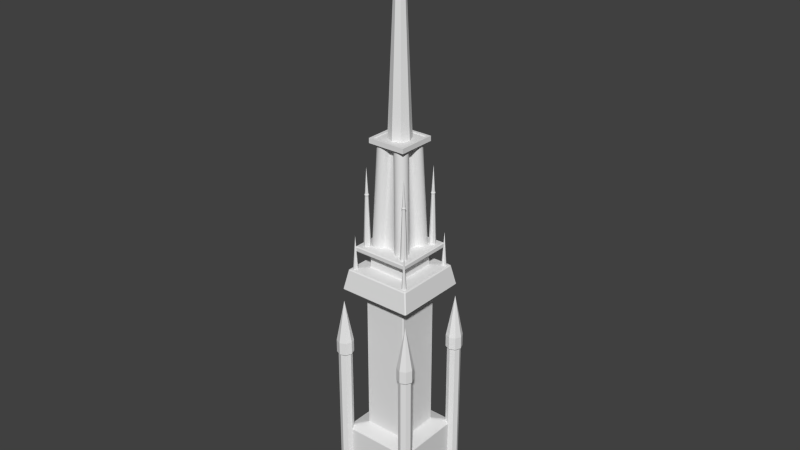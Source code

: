 # Source: gothicPillar.blend  (saved by Blender 2.74.0; exported with 4.5.12 LTS)
import bpy
from mathutils import Matrix  # noqa: F401  (used for matrix-valued properties, if any)

bpy.ops.wm.read_factory_settings(use_empty=True)
scene = bpy.context.scene
scene.name = 'Scene'

# ---- collections
col_collection_1 = bpy.data.collections.new('Collection 1'); scene.collection.children.link(col_collection_1)

# ---- materials (node trees are filled in below, after node groups)
mat_gothicpillar = bpy.data.materials.new('gothicpillar')
mat_gothicpillar.alpha_threshold = 0.0
mat_gothicpillar.use_transparent_shadow = False
mat_gothicpillar.roughness = 0.5
mat_gothicpillar.line_color = (0.0, 0.0, 0.0, 1.0)

# ---- material node trees

# ---- world
world_world = bpy.data.worlds.new('World'); scene.world = world_world
world_world.color = (0.05088, 0.05088, 0.05088)
world_world.use_sun_shadow = False
world_world.sun_shadow_jitter_overblur = 0.0
world_world.cycles.sampling_method = 'MANUAL'
world_world.cycles.sample_map_resolution = 256

# ---- meshes
me_cylinder_004 = bpy.data.meshes.new('Cylinder.004')
me_cylinder_004.from_pydata([(-5.515, -4.515, 0.0), (-5.515, -4.515, 25.24), (-4.808, -4.808, 0.0), (-4.808, -4.808, 25.24), (-4.515, -5.515, 0.0), (-4.515, -5.515, 25.24), (-4.808, -6.223, 0.0), (-4.808, -6.223, 25.24), (-5.515, -6.515, 0.0), (-5.515, -6.515, 25.24), (-6.223, -6.223, 0.0), (-6.223, -6.223, 25.24), (-6.515, -5.515, 0.0), (-6.515, -5.515, 25.24), (-6.223, -4.808, 0.0), (-6.223, -4.808, 25.24), (-4.651, -4.651, 25.47), (-5.515, -4.293, 25.47), (-4.293, -5.515, 25.47), (-4.651, -6.38, 25.47), (-5.515, -6.738, 25.47), (-6.38, -6.38, 25.47), (-6.738, -5.515, 25.47), (-6.38, -4.651, 25.47), (-4.651, -4.651, 27.38), (-5.515, -4.293, 27.38), (-4.293, -5.515, 27.38), (-4.651, -6.38, 27.38), (-5.515, -6.738, 27.38), (-6.38, -6.38, 27.38), (-6.738, -5.515, 27.38), (-6.38, -4.651, 27.38), (-5.515, -5.515, 33.78), (5.515, -4.515, 0.0), (5.515, -4.515, 25.24), (4.808, -4.808, 0.0), (4.808, -4.808, 25.24), (4.515, -5.515, 0.0), (4.515, -5.515, 25.24), (4.808, -6.223, 0.0), (4.808, -6.223, 25.24), (5.515, -6.515, 0.0), (5.515, -6.515, 25.24), (6.223, -6.223, 0.0), (6.223, -6.223, 25.24), (6.515, -5.515, 0.0), (6.515, -5.515, 25.24), (6.223, -4.808, 0.0), (6.223, -4.808, 25.24), (4.651, -4.651, 25.47), (5.515, -4.293, 25.47), (4.293, -5.515, 25.47), (4.651, -6.38, 25.47), (5.515, -6.738, 25.47), (6.38, -6.38, 25.47), (6.738, -5.515, 25.47), (6.38, -4.651, 25.47), (4.651, -4.651, 27.38), (5.515, -4.293, 27.38), (4.293, -5.515, 27.38), (4.651, -6.38, 27.38), (5.515, -6.738, 27.38), (6.38, -6.38, 27.38), (6.738, -5.515, 27.38), (6.38, -4.651, 27.38), (5.515, -5.515, 33.78), (-5.515, 4.515, 0.0), (-5.515, 4.515, 25.24), (-4.808, 4.808, 0.0), (-4.808, 4.808, 25.24), (-4.515, 5.515, 0.0), (-4.515, 5.515, 25.24), (-4.808, 6.223, 0.0), (-4.808, 6.223, 25.24), (-5.515, 6.515, 0.0), (-5.515, 6.515, 25.24), (-6.223, 6.223, 0.0), (-6.223, 6.223, 25.24), (-6.515, 5.515, 0.0), (-6.515, 5.515, 25.24), (-6.223, 4.808, 0.0), (-6.223, 4.808, 25.24), (-4.651, 4.651, 25.47), (-5.515, 4.293, 25.47), (-4.293, 5.515, 25.47), (-4.651, 6.38, 25.47), (-5.515, 6.738, 25.47), (-6.38, 6.38, 25.47), (-6.738, 5.515, 25.47), (-6.38, 4.651, 25.47), (-4.651, 4.651, 27.38), (-5.515, 4.293, 27.38), (-4.293, 5.515, 27.38), (-4.651, 6.38, 27.38), (-5.515, 6.738, 27.38), (-6.38, 6.38, 27.38), (-6.738, 5.515, 27.38), (-6.38, 4.651, 27.38), (-5.515, 5.515, 33.78), (5.515, 4.515, 0.0), (5.515, 4.515, 25.24), (4.808, 4.808, 0.0), (4.808, 4.808, 25.24), (4.515, 5.515, 0.0), (4.515, 5.515, 25.24), (4.808, 6.223, 0.0), (4.808, 6.223, 25.24), (5.515, 6.515, 0.0), (5.515, 6.515, 25.24), (6.223, 6.223, 0.0), (6.223, 6.223, 25.24), (6.515, 5.515, 0.0), (6.515, 5.515, 25.24), (6.223, 4.808, 0.0), (6.223, 4.808, 25.24), (4.651, 4.651, 25.47), (5.515, 4.293, 25.47), (4.293, 5.515, 25.47), (4.651, 6.38, 25.47), (5.515, 6.738, 25.47), (6.38, 6.38, 25.47), (6.738, 5.515, 25.47), (6.38, 4.651, 25.47), (4.651, 4.651, 27.38), (5.515, 4.293, 27.38), (4.293, 5.515, 27.38), (4.651, 6.38, 27.38), (5.515, 6.738, 27.38), (6.38, 6.38, 27.38), (6.738, 5.515, 27.38), (6.38, 4.651, 27.38), (5.515, 5.515, 33.78), (4.295, -3.93, 38.07), (4.582, -4.049, 38.07), (4.702, -4.337, 38.07), (4.582, -4.624, 38.07), (4.295, -4.744, 38.07), (4.007, -4.624, 38.07), (3.888, -4.337, 38.07), (4.007, -4.049, 38.07), (4.295, -4.337, 43.91), (-4.295, -3.93, 38.07), (-4.582, -4.049, 38.07), (-4.702, -4.337, 38.07), (-4.582, -4.624, 38.07), (-4.295, -4.744, 38.07), (-4.007, -4.624, 38.07), (-3.888, -4.337, 38.07), (-4.007, -4.049, 38.07), (-4.295, -4.337, 43.91), (4.295, 3.93, 38.07), (4.582, 4.049, 38.07), (4.702, 4.337, 38.07), (4.582, 4.624, 38.07), (4.295, 4.744, 38.07), (4.007, 4.624, 38.07), (3.888, 4.337, 38.07), (4.007, 4.049, 38.07), (4.295, 4.337, 43.91), (-4.295, 3.93, 38.07), (-4.582, 4.049, 38.07), (-4.702, 4.337, 38.07), (-4.582, 4.624, 38.07), (-4.295, 4.744, 38.07), (-4.007, 4.624, 38.07), (-3.888, 4.337, 38.07), (-4.007, 4.049, 38.07), (-4.295, 4.337, 43.91), (3.202, -2.567, 41.95), (3.202, -2.842, 49.82), (3.571, -2.72, 41.95), (3.377, -2.914, 49.82), (3.724, -3.09, 41.95), (3.45, -3.09, 49.82), (3.571, -3.459, 41.95), (3.377, -3.265, 49.82), (3.202, -3.612, 41.95), (3.202, -3.338, 49.82), (2.832, -3.459, 41.95), (3.026, -3.265, 49.82), (2.679, -3.09, 41.95), (2.954, -3.09, 49.82), (2.832, -2.72, 41.95), (3.026, -2.914, 49.82), (3.431, -2.86, 49.99), (3.202, -2.765, 49.99), (3.527, -3.09, 49.99), (3.431, -3.32, 49.99), (3.202, -3.415, 49.99), (2.972, -3.32, 49.99), (2.877, -3.09, 49.99), (2.972, -2.86, 49.99), (3.369, -2.922, 50.19), (3.202, -2.853, 50.19), (3.439, -3.09, 50.19), (3.369, -3.257, 50.19), (3.202, -3.327, 50.19), (3.034, -3.257, 50.19), (2.965, -3.09, 50.19), (3.034, -2.922, 50.19), (3.202, -3.09, 54.03), (-3.202, -2.567, 41.95), (-3.202, -2.842, 49.82), (-3.571, -2.72, 41.95), (-3.377, -2.914, 49.82), (-3.724, -3.09, 41.95), (-3.45, -3.09, 49.82), (-3.571, -3.459, 41.95), (-3.377, -3.265, 49.82), (-3.202, -3.612, 41.95), (-3.202, -3.338, 49.82), (-2.832, -3.459, 41.95), (-3.026, -3.265, 49.82), (-2.679, -3.09, 41.95), (-2.954, -3.09, 49.82), (-2.832, -2.72, 41.95), (-3.026, -2.914, 49.82), (-3.431, -2.86, 49.99), (-3.202, -2.765, 49.99), (-3.527, -3.09, 49.99), (-3.431, -3.32, 49.99), (-3.202, -3.415, 49.99), (-2.972, -3.32, 49.99), (-2.877, -3.09, 49.99), (-2.972, -2.86, 49.99), (-3.369, -2.922, 50.19), (-3.202, -2.853, 50.19), (-3.439, -3.09, 50.19), (-3.369, -3.257, 50.19), (-3.202, -3.327, 50.19), (-3.034, -3.257, 50.19), (-2.965, -3.09, 50.19), (-3.034, -2.922, 50.19), (-3.202, -3.09, 54.03), (3.202, 2.567, 41.95), (3.202, 2.842, 49.82), (3.571, 2.72, 41.95), (3.377, 2.914, 49.82), (3.724, 3.09, 41.95), (3.45, 3.09, 49.82), (3.571, 3.459, 41.95), (3.377, 3.265, 49.82), (3.202, 3.612, 41.95), (3.202, 3.338, 49.82), (2.832, 3.459, 41.95), (3.026, 3.265, 49.82), (2.679, 3.09, 41.95), (2.954, 3.09, 49.82), (2.832, 2.72, 41.95), (3.026, 2.914, 49.82), (3.431, 2.86, 49.99), (3.202, 2.765, 49.99), (3.527, 3.09, 49.99), (3.431, 3.32, 49.99), (3.202, 3.415, 49.99), (2.972, 3.32, 49.99), (2.877, 3.09, 49.99), (2.972, 2.86, 49.99), (3.369, 2.922, 50.19), (3.202, 2.853, 50.19), (3.439, 3.09, 50.19), (3.369, 3.257, 50.19), (3.202, 3.327, 50.19), (3.034, 3.257, 50.19), (2.965, 3.09, 50.19), (3.034, 2.922, 50.19), (3.202, 3.09, 54.03), (-3.202, 2.567, 41.95), (-3.202, 2.842, 49.82), (-3.571, 2.72, 41.95), (-3.377, 2.914, 49.82), (-3.724, 3.09, 41.95), (-3.45, 3.09, 49.82), (-3.571, 3.459, 41.95), (-3.377, 3.265, 49.82), (-3.202, 3.612, 41.95), (-3.202, 3.338, 49.82), (-2.832, 3.459, 41.95), (-3.026, 3.265, 49.82), (-2.679, 3.09, 41.95), (-2.954, 3.09, 49.82), (-2.832, 2.72, 41.95), (-3.026, 2.914, 49.82), (-3.431, 2.86, 49.99), (-3.202, 2.765, 49.99), (-3.527, 3.09, 49.99), (-3.431, 3.32, 49.99), (-3.202, 3.415, 49.99), (-2.972, 3.32, 49.99), (-2.877, 3.09, 49.99), (-2.972, 2.86, 49.99), (-3.369, 2.922, 50.19), (-3.202, 2.853, 50.19), (-3.439, 3.09, 50.19), (-3.369, 3.257, 50.19), (-3.202, 3.327, 50.19), (-3.034, 3.257, 50.19), (-2.965, 3.09, 50.19), (-3.034, 2.922, 50.19), (-3.202, 3.09, 54.03), (7.88e-08, 1.67, 57.8), (6.122e-07, 0.7922, 79.14), (1.181, 1.181, 57.8), (0.5602, 0.5602, 79.14), (1.67, -7.226e-08, 57.8), (0.7922, -2.735e-08, 79.14), (1.181, -1.181, 57.8), (0.5602, -0.5602, 79.14), (-6.718e-08, -1.67, 57.8), (5.429e-07, -0.7922, 79.14), (-1.181, -1.181, 57.8), (-0.5602, -0.5602, 79.14), (-1.67, 2.065e-08, 57.8), (-0.7922, 1.672e-08, 79.14), (-1.181, 1.181, 57.8), (-0.5602, 0.5602, 79.14), (0.7345, 0.7345, 79.62), (6.233e-07, 1.039, 79.62), (1.039, -3.996e-08, 79.62), (0.7345, -0.7345, 79.62), (5.325e-07, -1.039, 79.62), (-0.7345, -0.7345, 79.62), (-1.039, 1.782e-08, 79.62), (-0.7345, 0.7345, 79.62), (0.5356, 0.5356, 80.14), (4.291e-07, 0.7574, 80.14), (0.7574, -2.557e-08, 80.14), (0.5356, -0.5356, 80.14), (3.628e-07, -0.7574, 80.14), (-0.5356, -0.5356, 80.14), (-0.7574, 1.657e-08, 80.14), (-0.5356, 0.5356, 80.14), (3.774e-07, 7.351e-10, 90.57), (-4.003, -4.191, 41.5), (-4.184, -4.32, 41.68), (-4.32, -4.184, 41.68), (-4.191, -4.003, 41.5), (-4.32, -4.184, 42.2), (-4.184, -4.32, 42.2), (-4.184, -4.184, 42.33), (-4.32, 4.184, 41.68), (-4.184, 4.32, 41.68), (-4.003, 4.191, 41.5), (-4.191, 4.003, 41.5), (-4.32, 4.184, 42.2), (-4.184, 4.184, 42.33), (-4.184, 4.32, 42.2), (4.32, -4.184, 41.68), (4.184, -4.32, 41.68), (4.003, -4.191, 41.5), (4.191, -4.003, 41.5), (4.32, -4.184, 42.2), (4.184, -4.184, 42.33), (4.184, -4.32, 42.2), (4.184, 4.32, 41.68), (4.32, 4.184, 41.68), (4.191, 4.003, 41.5), (4.003, 4.191, 41.5), (4.184, 4.32, 42.2), (4.184, 4.184, 42.33), (4.32, 4.184, 42.2), (-2.77, 2.906, 40.93), (-2.906, 2.77, 40.93), (-3.035, 2.848, 41.11), (-2.848, 3.035, 41.11), (-3.035, -2.848, 41.11), (-2.906, -2.77, 40.93), (-2.77, -2.906, 40.93), (-2.848, -3.035, 41.11), (2.906, 2.77, 40.93), (2.77, 2.906, 40.93), (2.848, 3.035, 41.11), (3.035, 2.848, 41.11), (2.77, -2.906, 40.93), (2.906, -2.77, 40.93), (3.035, -2.848, 41.11), (2.848, -3.035, 41.11), (-2.85, 3.041, 38.99), (-3.041, 2.85, 38.99), (-2.906, 2.77, 39.14), (-2.77, 2.906, 39.14), (-2.906, -2.77, 39.14), (-3.041, -2.85, 38.99), (-2.85, -3.041, 38.99), (-2.77, -2.906, 39.14), (3.041, 2.85, 38.99), (2.85, 3.041, 38.99), (2.77, 2.906, 39.14), (2.906, 2.77, 39.14), (2.85, -3.041, 38.99), (3.041, -2.85, 38.99), (2.906, -2.77, 39.14), (2.77, -2.906, 39.14), (-4.916, 5.055, 38.67), (-5.055, 4.916, 38.67), (-4.894, 4.702, 38.81), (-4.702, 4.894, 38.81), (-4.894, -4.702, 38.81), (-5.055, -4.916, 38.67), (-4.916, -5.055, 38.67), (-4.702, -4.894, 38.81), (5.055, 4.916, 38.67), (4.916, 5.055, 38.67), (4.702, 4.894, 38.81), (4.894, 4.702, 38.81), (4.916, -5.055, 38.67), (5.055, -4.916, 38.67), (4.894, -4.702, 38.81), (4.702, -4.894, 38.81), (-5.312, 5.502, 35.61), (-5.502, 5.312, 35.61), (-5.61, 5.472, 35.77), (-5.472, 5.61, 35.77), (-5.61, -5.472, 35.77), (-5.502, -5.312, 35.61), (-5.312, -5.502, 35.61), (-5.472, -5.61, 35.77), (5.502, 5.312, 35.61), (5.312, 5.502, 35.61), (5.472, 5.61, 35.77), (5.61, 5.472, 35.77), (5.312, -5.502, 35.61), (5.502, -5.312, 35.61), (5.61, -5.472, 35.77), (5.472, -5.61, 35.77), (-3.166, 3.302, 35.04), (-3.302, 3.166, 35.04), (-3.436, 3.245, 35.21), (-3.245, 3.436, 35.21), (-3.436, -3.245, 35.21), (-3.302, -3.166, 35.04), (-3.166, -3.302, 35.04), (-3.245, -3.436, 35.21), (3.302, 3.166, 35.04), (3.166, 3.302, 35.04), (3.245, 3.436, 35.21), (3.436, 3.245, 35.21), (3.166, -3.302, 35.04), (3.302, -3.166, 35.04), (3.436, -3.245, 35.21), (3.245, -3.436, 35.21), (3.432, -3.244, 12.82), (3.302, -3.166, 13.0), (3.166, -3.302, 13.0), (3.244, -3.432, 12.82), (3.244, 3.432, 12.82), (3.166, 3.302, 13.0), (3.302, 3.166, 13.0), (3.432, 3.244, 12.82), (-3.166, -3.302, 13.0), (-3.302, -3.166, 13.0), (-3.432, -3.244, 12.82), (-3.244, -3.432, 12.82), (-3.432, 3.244, 12.82), (-3.302, 3.166, 13.0), (-3.166, 3.302, 13.0), (-3.244, 3.432, 12.82), (5.197, -5.385, 12.24), (5.379, -5.515, 12.07), (5.515, -5.379, 12.07), (5.385, -5.197, 12.24), (5.385, 5.197, 12.24), (5.515, 5.379, 12.07), (5.379, 5.515, 12.07), (5.197, 5.385, 12.24), (-5.515, -5.379, 12.07), (-5.379, -5.515, 12.07), (-5.197, -5.385, 12.24), (-5.385, -5.197, 12.24), (-5.197, 5.385, 12.24), (-5.379, 5.515, 12.07), (-5.515, 5.379, 12.07), (-5.385, 5.197, 12.24), (5.515, -5.379, 0.136), (5.379, -5.515, 0.136), (5.379, -5.379, 0.0), (5.379, 5.515, 0.136), (5.515, 5.379, 0.136), (5.379, 5.379, 0.0), (-5.379, -5.379, 0.0), (-5.379, -5.515, 0.136), (-5.515, -5.379, 0.136), (-5.515, 5.379, 0.136), (-5.379, 5.515, 0.136), (-5.379, 5.379, 0.0), (-2.865, -2.865, 57.44), (-2.865, -2.865, 58.16), (-2.865, 2.865, 57.44), (-2.865, 2.865, 58.16), (2.865, -2.865, 57.44), (2.865, -2.865, 58.16), (2.865, 2.865, 57.44), (2.865, 2.865, 58.16), (2.447, 2.447, 58.16), (2.447, -2.447, 58.16), (-2.447, 2.447, 58.16), (-2.447, -2.447, 58.16), (-2.447, -2.447, 58.02), (-2.447, 2.447, 58.02), (2.447, -2.447, 58.02), (2.447, 2.447, 58.02), (2.0, -1.0, 41.99), (1.399, -0.4596, 57.66), (2.383, -1.076, 41.99), (1.782, -0.5358, 57.66), (2.707, -1.293, 41.99), (2.107, -0.7525, 57.66), (2.924, -1.617, 41.99), (2.323, -1.077, 57.66), (3.0, -2.0, 41.99), (2.399, -1.46, 57.66), (2.924, -2.383, 41.99), (2.323, -1.842, 57.66), (2.707, -2.707, 41.99), (2.107, -2.167, 57.66), (2.383, -2.924, 41.99), (1.782, -2.384, 57.66), (2.0, -3.0, 41.99), (1.399, -2.46, 57.66), (1.617, -2.924, 41.99), (1.017, -2.384, 57.66), (1.293, -2.707, 41.99), (0.6923, -2.167, 57.66), (1.076, -2.383, 41.99), (0.4756, -1.842, 57.66), (1.0, -2.0, 41.99), (0.3995, -1.46, 57.66), (-2.0, -1.0, 41.99), (-1.399, -0.4596, 57.66), (-2.383, -1.076, 41.99), (-1.782, -0.5358, 57.66), (-2.707, -1.293, 41.99), (-2.107, -0.7525, 57.66), (-2.924, -1.617, 41.99), (-2.323, -1.077, 57.66), (-3.0, -2.0, 41.99), (-2.399, -1.46, 57.66), (-2.924, -2.383, 41.99), (-2.323, -1.842, 57.66), (-2.707, -2.707, 41.99), (-2.107, -2.167, 57.66), (-2.383, -2.924, 41.99), (-1.782, -2.384, 57.66), (-2.0, -3.0, 41.99), (-1.399, -2.46, 57.66), (-1.617, -2.924, 41.99), (-1.017, -2.384, 57.66), (-1.293, -2.707, 41.99), (-0.6923, -2.167, 57.66), (-1.076, -2.383, 41.99), (-0.4756, -1.842, 57.66), (-1.0, -2.0, 41.99), (-0.3995, -1.46, 57.66), (0.0, -2.0, 41.99), (0.0, -1.46, 57.66), (2.0, 1.0, 41.99), (1.399, 0.4596, 57.66), (2.383, 1.076, 41.99), (1.782, 0.5358, 57.66), (2.707, 1.293, 41.99), (2.107, 0.7525, 57.66), (2.924, 1.617, 41.99), (2.323, 1.077, 57.66), (3.0, 2.0, 41.99), (2.399, 1.46, 57.66), (2.924, 2.383, 41.99), (2.323, 1.842, 57.66), (2.707, 2.707, 41.99), (2.107, 2.167, 57.66), (2.383, 2.924, 41.99), (1.782, 2.384, 57.66), (2.0, 3.0, 41.99), (1.399, 2.46, 57.66), (1.617, 2.924, 41.99), (1.017, 2.384, 57.66), (1.293, 2.707, 41.99), (0.6923, 2.167, 57.66), (1.076, 2.383, 41.99), (0.4756, 1.842, 57.66), (1.0, 2.0, 41.99), (0.3995, 1.46, 57.66), (2.0, 0.0, 41.99), (1.399, 0.0, 57.66), (-2.0, 1.0, 41.99), (-1.399, 0.4596, 57.66), (-2.383, 1.076, 41.99), (-1.782, 0.5358, 57.66), (-2.707, 1.293, 41.99), (-2.107, 0.7525, 57.66), (-2.924, 1.617, 41.99), (-2.323, 1.077, 57.66), (-3.0, 2.0, 41.99), (-2.399, 1.46, 57.66), (-2.924, 2.383, 41.99), (-2.323, 1.842, 57.66), (-2.707, 2.707, 41.99), (-2.107, 2.167, 57.66), (-2.383, 2.924, 41.99), (-1.782, 2.384, 57.66), (-2.0, 3.0, 41.99), (-1.399, 2.46, 57.66), (-1.617, 2.924, 41.99), (-1.017, 2.384, 57.66), (-1.293, 2.707, 41.99), (-0.6923, 2.167, 57.66), (-1.076, 2.383, 41.99), (-0.4756, 1.842, 57.66), (-1.0, 2.0, 41.99), (-0.3995, 1.46, 57.66), (0.0, 2.0, 41.99), (0.0, 1.46, 57.66), (-2.0, 0.0, 41.99), (-1.399, 0.0, 57.66)], [], [(0, 1, 3, 2), (2, 3, 5, 4), (4, 5, 7, 6), (6, 7, 9, 8), (8, 9, 11, 10), (10, 11, 13, 12), (1, 15, 23, 17), (14, 15, 1, 0), (12, 13, 15, 14), (0, 2, 4, 6, 8, 10, 12, 14), (17, 23, 31, 25), (15, 13, 22, 23), (13, 11, 21, 22), (11, 9, 20, 21), (9, 7, 19, 20), (7, 5, 18, 19), (5, 3, 16, 18), (3, 1, 17, 16), (23, 22, 30, 31), (22, 21, 29, 30), (21, 20, 28, 29), (20, 19, 27, 28), (19, 18, 26, 27), (18, 16, 24, 26), (16, 17, 25, 24), (25, 31, 32), (31, 30, 32), (30, 29, 32), (29, 28, 32), (28, 27, 32), (27, 26, 32), (26, 24, 32), (24, 25, 32), (33, 35, 36, 34), (35, 37, 38, 36), (37, 39, 40, 38), (39, 41, 42, 40), (41, 43, 44, 42), (43, 45, 46, 44), (34, 50, 56, 48), (47, 33, 34, 48), (45, 47, 48, 46), (33, 47, 45, 43, 41, 39, 37, 35), (50, 58, 64, 56), (48, 56, 55, 46), (46, 55, 54, 44), (44, 54, 53, 42), (42, 53, 52, 40), (40, 52, 51, 38), (38, 51, 49, 36), (36, 49, 50, 34), (56, 64, 63, 55), (55, 63, 62, 54), (54, 62, 61, 53), (53, 61, 60, 52), (52, 60, 59, 51), (51, 59, 57, 49), (49, 57, 58, 50), (58, 65, 64), (64, 65, 63), (63, 65, 62), (62, 65, 61), (61, 65, 60), (60, 65, 59), (59, 65, 57), (57, 65, 58), (66, 68, 69, 67), (68, 70, 71, 69), (70, 72, 73, 71), (72, 74, 75, 73), (74, 76, 77, 75), (76, 78, 79, 77), (67, 83, 89, 81), (80, 66, 67, 81), (78, 80, 81, 79), (66, 80, 78, 76, 74, 72, 70, 68), (83, 91, 97, 89), (81, 89, 88, 79), (79, 88, 87, 77), (77, 87, 86, 75), (75, 86, 85, 73), (73, 85, 84, 71), (71, 84, 82, 69), (69, 82, 83, 67), (89, 97, 96, 88), (88, 96, 95, 87), (87, 95, 94, 86), (86, 94, 93, 85), (85, 93, 92, 84), (84, 92, 90, 82), (82, 90, 91, 83), (91, 98, 97), (97, 98, 96), (96, 98, 95), (95, 98, 94), (94, 98, 93), (93, 98, 92), (92, 98, 90), (90, 98, 91), (99, 100, 102, 101), (101, 102, 104, 103), (103, 104, 106, 105), (105, 106, 108, 107), (107, 108, 110, 109), (109, 110, 112, 111), (100, 114, 122, 116), (113, 114, 100, 99), (111, 112, 114, 113), (99, 101, 103, 105, 107, 109, 111, 113), (116, 122, 130, 124), (114, 112, 121, 122), (112, 110, 120, 121), (110, 108, 119, 120), (108, 106, 118, 119), (106, 104, 117, 118), (104, 102, 115, 117), (102, 100, 116, 115), (122, 121, 129, 130), (121, 120, 128, 129), (120, 119, 127, 128), (119, 118, 126, 127), (118, 117, 125, 126), (117, 115, 123, 125), (115, 116, 124, 123), (124, 130, 131), (130, 129, 131), (129, 128, 131), (128, 127, 131), (127, 126, 131), (126, 125, 131), (125, 123, 131), (123, 124, 131), (132, 133, 134, 135, 136, 137, 138, 139), (132, 140, 133), (139, 140, 132), (138, 140, 139), (137, 140, 138), (136, 140, 137), (135, 140, 136), (134, 140, 135), (133, 140, 134), (141, 148, 147, 146, 145, 144, 143, 142), (141, 142, 149), (148, 141, 149), (147, 148, 149), (146, 147, 149), (145, 146, 149), (144, 145, 149), (143, 144, 149), (142, 143, 149), (150, 157, 156, 155, 154, 153, 152, 151), (150, 151, 158), (157, 150, 158), (156, 157, 158), (155, 156, 158), (154, 155, 158), (153, 154, 158), (152, 153, 158), (151, 152, 158), (159, 160, 161, 162, 163, 164, 165, 166), (159, 167, 160), (166, 167, 159), (165, 167, 166), (164, 167, 165), (163, 167, 164), (162, 167, 163), (161, 167, 162), (160, 167, 161), (168, 169, 171, 170), (170, 171, 173, 172), (172, 173, 175, 174), (174, 175, 177, 176), (176, 177, 179, 178), (178, 179, 181, 180), (169, 183, 191, 185), (182, 183, 169, 168), (180, 181, 183, 182), (168, 170, 172, 174, 176, 178, 180, 182), (185, 191, 199, 193), (183, 181, 190, 191), (181, 179, 189, 190), (179, 177, 188, 189), (177, 175, 187, 188), (175, 173, 186, 187), (173, 171, 184, 186), (171, 169, 185, 184), (191, 190, 198, 199), (190, 189, 197, 198), (189, 188, 196, 197), (188, 187, 195, 196), (187, 186, 194, 195), (186, 184, 192, 194), (184, 185, 193, 192), (193, 199, 200), (199, 198, 200), (198, 197, 200), (197, 196, 200), (196, 195, 200), (195, 194, 200), (194, 192, 200), (192, 193, 200), (201, 203, 204, 202), (203, 205, 206, 204), (205, 207, 208, 206), (207, 209, 210, 208), (209, 211, 212, 210), (211, 213, 214, 212), (202, 218, 224, 216), (215, 201, 202, 216), (213, 215, 216, 214), (201, 215, 213, 211, 209, 207, 205, 203), (218, 226, 232, 224), (216, 224, 223, 214), (214, 223, 222, 212), (212, 222, 221, 210), (210, 221, 220, 208), (208, 220, 219, 206), (206, 219, 217, 204), (204, 217, 218, 202), (224, 232, 231, 223), (223, 231, 230, 222), (222, 230, 229, 221), (221, 229, 228, 220), (220, 228, 227, 219), (219, 227, 225, 217), (217, 225, 226, 218), (226, 233, 232), (232, 233, 231), (231, 233, 230), (230, 233, 229), (229, 233, 228), (228, 233, 227), (227, 233, 225), (225, 233, 226), (234, 236, 237, 235), (236, 238, 239, 237), (238, 240, 241, 239), (240, 242, 243, 241), (242, 244, 245, 243), (244, 246, 247, 245), (235, 251, 257, 249), (248, 234, 235, 249), (246, 248, 249, 247), (234, 248, 246, 244, 242, 240, 238, 236), (251, 259, 265, 257), (249, 257, 256, 247), (247, 256, 255, 245), (245, 255, 254, 243), (243, 254, 253, 241), (241, 253, 252, 239), (239, 252, 250, 237), (237, 250, 251, 235), (257, 265, 264, 256), (256, 264, 263, 255), (255, 263, 262, 254), (254, 262, 261, 253), (253, 261, 260, 252), (252, 260, 258, 250), (250, 258, 259, 251), (259, 266, 265), (265, 266, 264), (264, 266, 263), (263, 266, 262), (262, 266, 261), (261, 266, 260), (260, 266, 258), (258, 266, 259), (267, 268, 270, 269), (269, 270, 272, 271), (271, 272, 274, 273), (273, 274, 276, 275), (275, 276, 278, 277), (277, 278, 280, 279), (268, 282, 290, 284), (281, 282, 268, 267), (279, 280, 282, 281), (267, 269, 271, 273, 275, 277, 279, 281), (284, 290, 298, 292), (282, 280, 289, 290), (280, 278, 288, 289), (278, 276, 287, 288), (276, 274, 286, 287), (274, 272, 285, 286), (272, 270, 283, 285), (270, 268, 284, 283), (290, 289, 297, 298), (289, 288, 296, 297), (288, 287, 295, 296), (287, 286, 294, 295), (286, 285, 293, 294), (285, 283, 291, 293), (283, 284, 292, 291), (292, 298, 299), (298, 297, 299), (297, 296, 299), (296, 295, 299), (295, 294, 299), (294, 293, 299), (293, 291, 299), (291, 292, 299), (300, 301, 303, 302), (302, 303, 305, 304), (304, 305, 307, 306), (306, 307, 309, 308), (308, 309, 311, 310), (310, 311, 313, 312), (301, 315, 323, 317), (314, 315, 301, 300), (312, 313, 315, 314), (300, 302, 304, 306, 308, 310, 312, 314), (317, 323, 331, 325), (315, 313, 322, 323), (313, 311, 321, 322), (311, 309, 320, 321), (309, 307, 319, 320), (307, 305, 318, 319), (305, 303, 316, 318), (303, 301, 317, 316), (323, 322, 330, 331), (322, 321, 329, 330), (321, 320, 328, 329), (320, 319, 327, 328), (319, 318, 326, 327), (318, 316, 324, 326), (316, 317, 325, 324), (325, 331, 332), (331, 330, 332), (330, 329, 332), (329, 328, 332), (328, 327, 332), (327, 326, 332), (326, 324, 332), (324, 325, 332), (336, 343, 363, 365), (342, 357, 371, 364), (356, 350, 375, 372), (349, 333, 368, 376), (352, 359, 345, 339), (346, 358, 354, 341), (369, 374, 391, 388), (361, 370, 387, 380), (360, 351, 347, 355), (353, 338, 334, 348), (385, 390, 407, 404), (377, 386, 403, 396), (366, 362, 379, 381), (373, 367, 384, 392), (401, 406, 423, 420), (393, 402, 419, 412), (382, 378, 395, 397), (389, 383, 400, 408), (417, 422, 439, 436), (409, 418, 435, 428), (398, 394, 411, 413), (405, 399, 416, 424), (430, 426, 454, 450), (425, 434, 446, 455), (414, 410, 427, 429), (421, 415, 432, 440), (437, 431, 449, 443), (444, 452, 467, 457), (458, 466, 480, 474), (433, 438, 442, 447), (484, 478, 475, 479), (451, 453, 472, 468), (456, 445, 464, 469), (448, 441, 460, 461), (465, 471, 482, 481), (470, 463, 476, 483), (462, 459, 473, 477), (333, 334, 335, 336), (337, 338, 339), (340, 341, 342, 343), (344, 345, 346), (347, 348, 349, 350), (351, 352, 353), (354, 355, 356, 357), (358, 359, 360), (361, 362, 363, 364), (365, 366, 367, 368), (369, 370, 371, 372), (373, 374, 375, 376), (377, 378, 379, 380), (381, 382, 383, 384), (385, 386, 387, 388), (389, 390, 391, 392), (393, 394, 395, 396), (397, 398, 399, 400), (401, 402, 403, 404), (405, 406, 407, 408), (409, 410, 411, 412), (413, 414, 415, 416), (417, 418, 419, 420), (421, 422, 423, 424), (425, 426, 427, 428), (429, 430, 431, 432), (433, 434, 435, 436), (437, 438, 439, 440), (441, 442, 443, 444), (445, 446, 447, 448), (449, 450, 451, 452), (453, 454, 455, 456), (457, 458, 459, 460), (461, 462, 463, 464), (465, 466, 467, 468), (469, 470, 471, 472), (473, 474, 475), (476, 477, 478), (479, 480, 481), (482, 483, 484), (334, 338, 337, 335), (339, 345, 344, 337), (346, 341, 340, 344), (343, 336, 335, 340), (345, 359, 358, 346), (360, 355, 354, 358), (357, 342, 341, 354), (359, 352, 351, 360), (353, 348, 347, 351), (350, 356, 355, 347), (352, 339, 338, 353), (333, 349, 348, 334), (362, 366, 365, 363), (370, 361, 364, 371), (374, 369, 372, 375), (367, 373, 376, 368), (375, 350, 349, 376), (336, 365, 368, 333), (371, 357, 356, 372), (363, 343, 342, 364), (378, 382, 381, 379), (386, 377, 380, 387), (390, 385, 388, 391), (383, 389, 392, 384), (391, 374, 373, 392), (366, 381, 384, 367), (387, 370, 369, 388), (379, 362, 361, 380), (394, 398, 397, 395), (402, 393, 396, 403), (406, 401, 404, 407), (399, 405, 408, 400), (407, 390, 389, 408), (382, 397, 400, 383), (403, 386, 385, 404), (395, 378, 377, 396), (410, 414, 413, 411), (418, 409, 412, 419), (422, 417, 420, 423), (415, 421, 424, 416), (423, 406, 405, 424), (398, 413, 416, 399), (419, 402, 401, 420), (411, 394, 393, 412), (426, 430, 429, 427), (434, 425, 428, 435), (438, 433, 436, 439), (431, 437, 440, 432), (439, 422, 421, 440), (414, 429, 432, 415), (435, 418, 417, 436), (427, 410, 409, 428), (454, 426, 425, 455), (446, 434, 433, 447), (430, 450, 449, 431), (442, 438, 437, 443), (452, 444, 443, 449), (441, 448, 447, 442), (445, 456, 455, 446), (453, 451, 450, 454), (466, 458, 457, 467), (459, 462, 461, 460), (463, 470, 469, 464), (471, 465, 468, 472), (467, 452, 451, 468), (456, 469, 472, 453), (448, 461, 464, 445), (444, 457, 460, 441), (479, 475, 474, 480), (475, 478, 477, 473), (478, 484, 483, 476), (484, 479, 481, 482), (480, 466, 465, 481), (470, 483, 482, 471), (462, 477, 476, 463), (458, 474, 473, 459), (337, 344, 340, 335), (486, 488, 487, 485), (488, 492, 491, 487), (492, 490, 489, 491), (490, 486, 485, 489), (485, 487, 491, 489), (490, 492, 493, 494), (493, 495, 498, 500), (486, 490, 494, 496), (496, 494, 499, 497), (492, 488, 495, 493), (495, 496, 497, 498), (488, 486, 496, 495), (497, 499, 500, 498), (494, 493, 500, 499), (501, 502, 504, 503), (503, 504, 506, 505), (505, 506, 508, 507), (507, 508, 510, 509), (509, 510, 512, 511), (511, 512, 514, 513), (513, 514, 516, 515), (515, 516, 518, 517), (517, 518, 520, 519), (519, 520, 522, 521), (521, 522, 524, 523), (523, 524, 526, 525), (525, 526, 554, 553), (502, 501, 581, 582), (527, 529, 530, 528), (529, 531, 532, 530), (531, 533, 534, 532), (533, 535, 536, 534), (535, 537, 538, 536), (537, 539, 540, 538), (539, 541, 542, 540), (541, 543, 544, 542), (543, 545, 546, 544), (545, 547, 548, 546), (547, 549, 550, 548), (549, 551, 552, 550), (551, 553, 554, 552), (528, 612, 611, 527), (555, 557, 558, 556), (557, 559, 560, 558), (559, 561, 562, 560), (561, 563, 564, 562), (563, 565, 566, 564), (565, 567, 568, 566), (567, 569, 570, 568), (569, 571, 572, 570), (571, 573, 574, 572), (573, 575, 576, 574), (575, 577, 578, 576), (577, 579, 580, 578), (579, 609, 610, 580), (556, 582, 581, 555), (583, 584, 586, 585), (585, 586, 588, 587), (587, 588, 590, 589), (589, 590, 592, 591), (591, 592, 594, 593), (593, 594, 596, 595), (595, 596, 598, 597), (597, 598, 600, 599), (599, 600, 602, 601), (601, 602, 604, 603), (603, 604, 606, 605), (605, 606, 608, 607), (607, 608, 610, 609), (584, 583, 611, 612)])
me_cylinder_004.polygons.foreach_set('use_smooth', [0, 0, 0, 0, 0, 0, 0, 0, 0, 0, 0, 0, 0, 0, 0, 0, 0, 0, 0, 0, 0, 0, 0, 0, 0, 0, 0, 0, 0, 0, 0, 0, 0, 0, 0, 0, 0, 0, 0, 0, 0, 0, 0, 0, 0, 0, 0, 0, 0, 0, 0, 0, 0, 0, 0, 0, 0, 0, 0, 0, 0, 0, 0, 0, 0, 0, 0, 0, 0, 0, 0, 0, 0, 0, 0, 0, 0, 0, 0, 0, 0, 0, 0, 0, 0, 0, 0, 0, 0, 0, 0, 0, 0, 0, 0, 0, 0, 0, 0, 0, 0, 0, 0, 0, 0, 0, 0, 0, 0, 0, 0, 0, 0, 0, 0, 0, 0, 0, 0, 0, 0, 0, 0, 0, 0, 0, 0, 0, 0, 0, 0, 0, 0, 0, 0, 0, 0, 0, 0, 0, 0, 0, 0, 0, 0, 0, 0, 0, 0, 0, 0, 0, 0, 0, 0, 0, 0, 0, 0, 0, 0, 0, 0, 0, 0, 0, 0, 0, 0, 0, 0, 0, 0, 0, 0, 0, 0, 0, 0, 0, 0, 0, 0, 0, 0, 0, 0, 0, 0, 0, 0, 0, 0, 0, 0, 0, 0, 0, 0, 0, 0, 0, 0, 0, 0, 0, 0, 0, 0, 0, 0, 0, 0, 0, 0, 0, 0, 0, 0, 0, 0, 0, 0, 0, 0, 0, 0, 0, 0, 0, 0, 0, 0, 0, 0, 0, 0, 0, 0, 0, 0, 0, 0, 0, 0, 0, 0, 0, 0, 0, 0, 0, 0, 0, 0, 0, 0, 0, 0, 0, 0, 0, 0, 0, 0, 0, 0, 0, 0, 0, 0, 0, 0, 0, 0, 0, 0, 0, 0, 0, 0, 0, 0, 0, 0, 0, 0, 0, 0, 0, 0, 0, 0, 0, 0, 0, 0, 0, 0, 0, 0, 0, 0, 0, 0, 0, 0, 0, 0, 0, 0, 0, 0, 0, 0, 0, 0, 0, 0, 0, 0, 0, 0, 0, 0, 0, 0, 0, 0, 0, 0, 0, 0, 0, 0, 0, 0, 0, 0, 0, 0, 0, 0, 0, 0, 0, 0, 0, 0, 0, 0, 0, 0, 0, 0, 0, 0, 0, 0, 0, 0, 0, 0, 0, 0, 0, 0, 0, 0, 0, 0, 0, 0, 0, 0, 0, 0, 0, 0, 0, 0, 0, 0, 0, 0, 0, 0, 0, 0, 0, 0, 0, 0, 0, 0, 0, 0, 0, 0, 0, 0, 0, 0, 0, 0, 0, 0, 0, 0, 0, 0, 0, 0, 0, 0, 0, 0, 0, 0, 0, 0, 0, 0, 0, 0, 0, 0, 0, 0, 0, 0, 0, 0, 0, 0, 0, 0, 0, 0, 0, 0, 0, 0, 0, 0, 0, 0, 0, 0, 0, 0, 0, 0, 0, 0, 0, 0, 0, 0, 0, 0, 0, 0, 0, 0, 0, 0, 0, 0, 0, 0, 0, 0, 0, 0, 0, 0, 0, 0, 0, 0, 0, 0, 0, 0, 0, 0, 0, 0, 0, 0, 0, 0, 0, 0, 0, 0, 0, 0, 0, 0, 1, 1, 1, 1, 1, 1, 1, 1, 1, 1, 1, 1, 1, 1, 1, 1, 1, 1, 1, 1, 1, 1, 1, 1, 1, 1, 1, 1, 1, 1, 1, 1, 1, 1, 1, 1, 1, 1, 1, 1, 1, 1, 1, 1, 1, 1, 1, 1, 1, 1, 1, 1, 1, 1, 1, 1])
_uv = me_cylinder_004.uv_layers.new(name='UVMap')
_uv.uv.foreach_set('vector', [0.5128, 0.0005806, 0.5123, 0.7803, 0.4887, 0.78, 0.491, 0.0006108, 0.491, 0.0006108, 0.4887, 0.78, 0.4653, 0.7801, 0.4692, 0.0005884, 0.4692, 0.0005884, 0.4653, 0.7801, 0.442, 0.7805, 0.4475, 0.000513, 0.4475, 0.000513, 0.442, 0.7805, 0.4189, 0.7807, 0.4257, 0.0003836, 0.4257, 0.0003836, 0.4189, 0.7807, 0.3963, 0.7785, 0.4039, 0.0001988, 0.58, 0.0001989, 0.5855, 0.7794, 0.5607, 0.7814, 0.5564, 0.000366, 0.5123, 0.7803, 0.5362, 0.781, 0.5357, 0.7901, 0.5118, 0.7892, 0.5346, 0.0004983, 0.5362, 0.781, 0.5123, 0.7803, 0.5128, 0.0005806, 0.5564, 0.000366, 0.5607, 0.7814, 0.5362, 0.781, 0.5346, 0.0004983, 0.8019, 0.0001988, 0.8244, 0.0001988, 0.8404, 0.01614, 0.8404, 0.03867, 0.8244, 0.05461, 0.8019, 0.05461, 0.786, 0.03867, 0.786, 0.01614, 0.5118, 0.7892, 0.5357, 0.7901, 0.5331, 0.8369, 0.5107, 0.8339, 0.5362, 0.781, 0.5607, 0.7814, 0.5607, 0.7912, 0.5357, 0.7901, 0.5607, 0.7814, 0.5855, 0.7794, 0.5891, 0.7898, 0.5607, 0.7912, 0.3963, 0.7785, 0.4189, 0.7807, 0.4182, 0.7891, 0.3931, 0.7864, 0.4189, 0.7807, 0.442, 0.7805, 0.4418, 0.7892, 0.4182, 0.7891, 0.442, 0.7805, 0.4653, 0.7801, 0.4652, 0.7888, 0.4418, 0.7892, 0.4653, 0.7801, 0.4887, 0.78, 0.4884, 0.7887, 0.4652, 0.7888, 0.4887, 0.78, 0.5123, 0.7803, 0.5118, 0.7892, 0.4884, 0.7887, 0.5357, 0.7901, 0.5607, 0.7912, 0.5568, 0.8417, 0.5331, 0.8369, 0.5607, 0.7912, 0.5891, 0.7898, 0.5819, 0.8488, 0.5568, 0.8417, 0.3931, 0.7864, 0.4182, 0.7891, 0.4211, 0.8378, 0.3948, 0.843, 0.4182, 0.7891, 0.4418, 0.7892, 0.4447, 0.8345, 0.4211, 0.8378, 0.4418, 0.7892, 0.4652, 0.7888, 0.467, 0.8328, 0.4447, 0.8345, 0.4652, 0.7888, 0.4884, 0.7887, 0.4888, 0.8326, 0.467, 0.8328, 0.4884, 0.7887, 0.5118, 0.7892, 0.5107, 0.8339, 0.4888, 0.8326, 0.5107, 0.8339, 0.5331, 0.8369, 0.4841, 0.9986, 0.5331, 0.8369, 0.5568, 0.8417, 0.4841, 0.9986, 0.5568, 0.8417, 0.5819, 0.8488, 0.4841, 0.9986, 0.3948, 0.843, 0.4211, 0.8378, 0.4841, 0.9986, 0.4211, 0.8378, 0.4447, 0.8345, 0.4841, 0.9986, 0.4447, 0.8345, 0.467, 0.8328, 0.4841, 0.9986, 0.467, 0.8328, 0.4888, 0.8326, 0.4841, 0.9986, 0.4888, 0.8326, 0.5107, 0.8339, 0.4841, 0.9986, 0.2839, 0.001504, 0.3056, 0.001834, 0.2972, 0.7811, 0.2736, 0.7812, 0.3056, 0.001834, 0.3274, 0.002111, 0.3206, 0.7816, 0.2972, 0.7811, 0.3274, 0.002111, 0.3492, 0.002334, 0.344, 0.7823, 0.3206, 0.7816, 0.3492, 0.002334, 0.371, 0.002504, 0.367, 0.7828, 0.344, 0.7823, 0.371, 0.002504, 0.3927, 0.002618, 0.3897, 0.7809, 0.367, 0.7828, 0.2167, 0.0001988, 0.2403, 0.0006907, 0.2252, 0.7815, 0.2004, 0.7793, 0.2736, 0.7812, 0.274, 0.79, 0.2501, 0.7907, 0.2497, 0.7815, 0.2621, 0.001123, 0.2839, 0.001504, 0.2736, 0.7812, 0.2497, 0.7815, 0.2403, 0.0006907, 0.2621, 0.001123, 0.2497, 0.7815, 0.2252, 0.7815, 0.8019, 0.1098, 0.8244, 0.1098, 0.8404, 0.1258, 0.8404, 0.1483, 0.8244, 0.1642, 0.8019, 0.1642, 0.786, 0.1483, 0.786, 0.1258, 0.274, 0.79, 0.2745, 0.8348, 0.252, 0.8375, 0.2501, 0.7907, 0.2497, 0.7815, 0.2501, 0.7907, 0.2251, 0.7914, 0.2252, 0.7815, 0.2252, 0.7815, 0.2251, 0.7914, 0.1967, 0.7896, 0.2004, 0.7793, 0.3897, 0.7809, 0.3927, 0.7889, 0.3676, 0.7912, 0.367, 0.7828, 0.367, 0.7828, 0.3676, 0.7912, 0.344, 0.791, 0.344, 0.7823, 0.344, 0.7823, 0.344, 0.791, 0.3206, 0.7903, 0.3206, 0.7816, 0.3206, 0.7816, 0.3206, 0.7903, 0.2974, 0.7899, 0.2972, 0.7811, 0.2972, 0.7811, 0.2974, 0.7899, 0.274, 0.79, 0.2736, 0.7812, 0.2501, 0.7907, 0.252, 0.8375, 0.2282, 0.8419, 0.2251, 0.7914, 0.2251, 0.7914, 0.2282, 0.8419, 0.2031, 0.8487, 0.1967, 0.7896, 0.3927, 0.7889, 0.3903, 0.8455, 0.3641, 0.8399, 0.3676, 0.7912, 0.3676, 0.7912, 0.3641, 0.8399, 0.3405, 0.8363, 0.344, 0.791, 0.344, 0.791, 0.3405, 0.8363, 0.3182, 0.8343, 0.3206, 0.7903, 0.3206, 0.7903, 0.3182, 0.8343, 0.2964, 0.8338, 0.2974, 0.7899, 0.2974, 0.7899, 0.2964, 0.8338, 0.2745, 0.8348, 0.274, 0.79, 0.2745, 0.8348, 0.2989, 0.9998, 0.252, 0.8375, 0.252, 0.8375, 0.2989, 0.9998, 0.2282, 0.8419, 0.2282, 0.8419, 0.2989, 0.9998, 0.2031, 0.8487, 0.3903, 0.8455, 0.2989, 0.9998, 0.3641, 0.8399, 0.3641, 0.8399, 0.2989, 0.9998, 0.3405, 0.8363, 0.3405, 0.8363, 0.2989, 0.9998, 0.3182, 0.8343, 0.3182, 0.8343, 0.2989, 0.9998, 0.2964, 0.8338, 0.2964, 0.8338, 0.2989, 0.9998, 0.2745, 0.8348, 0.0874, 0.001505, 0.1092, 0.001834, 0.1007, 0.7811, 0.07715, 0.7812, 0.1092, 0.001834, 0.131, 0.002111, 0.1242, 0.7816, 0.1007, 0.7811, 0.131, 0.002111, 0.1527, 0.002335, 0.1475, 0.7823, 0.1242, 0.7816, 0.1527, 0.002335, 0.1745, 0.002504, 0.1706, 0.7828, 0.1475, 0.7823, 0.1745, 0.002504, 0.1963, 0.002618, 0.1932, 0.7809, 0.1706, 0.7828, 0.02019, 0.0001988, 0.04381, 0.0006907, 0.02872, 0.7815, 0.003968, 0.7793, 0.07715, 0.7812, 0.07752, 0.79, 0.05368, 0.7907, 0.05325, 0.7815, 0.06561, 0.001123, 0.0874, 0.001505, 0.07715, 0.7812, 0.05325, 0.7815, 0.04381, 0.0006907, 0.06561, 0.001123, 0.05325, 0.7815, 0.02872, 0.7815, 0.8244, 0.219, 0.8019, 0.219, 0.786, 0.2031, 0.786, 0.1806, 0.8019, 0.1646, 0.8244, 0.1646, 0.8404, 0.1806, 0.8404, 0.2031, 0.07752, 0.79, 0.07805, 0.8348, 0.05555, 0.8375, 0.05368, 0.7907, 0.05325, 0.7815, 0.05368, 0.7907, 0.02864, 0.7914, 0.02872, 0.7815, 0.02872, 0.7815, 0.02864, 0.7914, 0.0001988, 0.7896, 0.003968, 0.7793, 0.1932, 0.7809, 0.1963, 0.7889, 0.1711, 0.7912, 0.1706, 0.7828, 0.1706, 0.7828, 0.1711, 0.7912, 0.1475, 0.791, 0.1475, 0.7823, 0.1475, 0.7823, 0.1475, 0.791, 0.1242, 0.7903, 0.1242, 0.7816, 0.1242, 0.7816, 0.1242, 0.7903, 0.1009, 0.7899, 0.1007, 0.7811, 0.1007, 0.7811, 0.1009, 0.7899, 0.07752, 0.79, 0.07715, 0.7812, 0.05368, 0.7907, 0.05555, 0.8375, 0.03178, 0.8419, 0.02864, 0.7914, 0.02864, 0.7914, 0.03178, 0.8419, 0.006621, 0.8487, 0.0001988, 0.7896, 0.1963, 0.7889, 0.1938, 0.8455, 0.1676, 0.8399, 0.1711, 0.7912, 0.1711, 0.7912, 0.1676, 0.8399, 0.144, 0.8363, 0.1475, 0.791, 0.1475, 0.791, 0.144, 0.8363, 0.1217, 0.8343, 0.1242, 0.7903, 0.1242, 0.7903, 0.1217, 0.8343, 0.09993, 0.8338, 0.1009, 0.7899, 0.1009, 0.7899, 0.09993, 0.8338, 0.07805, 0.8348, 0.07752, 0.79, 0.07805, 0.8348, 0.1024, 0.9998, 0.05555, 0.8375, 0.05555, 0.8375, 0.1024, 0.9998, 0.03178, 0.8419, 0.03178, 0.8419, 0.1024, 0.9998, 0.006621, 0.8487, 0.1938, 0.8455, 0.1024, 0.9998, 0.1676, 0.8399, 0.1676, 0.8399, 0.1024, 0.9998, 0.144, 0.8363, 0.144, 0.8363, 0.1024, 0.9998, 0.1217, 0.8343, 0.1217, 0.8343, 0.1024, 0.9998, 0.09993, 0.8338, 0.09993, 0.8338, 0.1024, 0.9998, 0.07805, 0.8348, 0.7092, 0.0005806, 0.7087, 0.7803, 0.6852, 0.78, 0.6874, 0.0006108, 0.6874, 0.0006108, 0.6852, 0.78, 0.6617, 0.7801, 0.6656, 0.0005884, 0.6656, 0.0005884, 0.6617, 0.7801, 0.6384, 0.7805, 0.6439, 0.000513, 0.6439, 0.000513, 0.6384, 0.7805, 0.6153, 0.7807, 0.6221, 0.0003836, 0.6221, 0.0003836, 0.6153, 0.7807, 0.5927, 0.7785, 0.6003, 0.0001988, 0.7764, 0.000199, 0.7819, 0.7794, 0.7572, 0.7814, 0.7528, 0.000366, 0.7087, 0.7803, 0.7326, 0.781, 0.7321, 0.7901, 0.7082, 0.7892, 0.731, 0.0004983, 0.7326, 0.781, 0.7087, 0.7803, 0.7092, 0.0005806, 0.7528, 0.000366, 0.7572, 0.7814, 0.7326, 0.781, 0.731, 0.0004983, 0.8244, 0.1094, 0.8019, 0.1094, 0.786, 0.09349, 0.786, 0.07095, 0.8019, 0.05501, 0.8244, 0.05501, 0.8404, 0.07095, 0.8404, 0.09349, 0.7082, 0.7892, 0.7321, 0.7901, 0.7296, 0.8369, 0.7071, 0.8339, 0.7326, 0.781, 0.7572, 0.7814, 0.7571, 0.7912, 0.7321, 0.7901, 0.7572, 0.7814, 0.7819, 0.7794, 0.7856, 0.7898, 0.7571, 0.7912, 0.5927, 0.7785, 0.6153, 0.7807, 0.6146, 0.7891, 0.5895, 0.7864, 0.6153, 0.7807, 0.6384, 0.7805, 0.6382, 0.7892, 0.6146, 0.7891, 0.6384, 0.7805, 0.6617, 0.7801, 0.6616, 0.7888, 0.6382, 0.7892, 0.6617, 0.7801, 0.6852, 0.78, 0.6849, 0.7887, 0.6616, 0.7888, 0.6852, 0.78, 0.7087, 0.7803, 0.7082, 0.7892, 0.6849, 0.7887, 0.7321, 0.7901, 0.7571, 0.7912, 0.7533, 0.8417, 0.7296, 0.8369, 0.7571, 0.7912, 0.7856, 0.7898, 0.7783, 0.8488, 0.7533, 0.8417, 0.5895, 0.7864, 0.6146, 0.7891, 0.6175, 0.8378, 0.5912, 0.843, 0.6146, 0.7891, 0.6382, 0.7892, 0.6411, 0.8345, 0.6175, 0.8378, 0.6382, 0.7892, 0.6616, 0.7888, 0.6634, 0.8328, 0.6411, 0.8345, 0.6616, 0.7888, 0.6849, 0.7887, 0.6852, 0.8326, 0.6634, 0.8328, 0.6849, 0.7887, 0.7082, 0.7892, 0.7071, 0.8339, 0.6852, 0.8326, 0.7071, 0.8339, 0.7296, 0.8369, 0.6805, 0.9986, 0.7296, 0.8369, 0.7533, 0.8417, 0.6805, 0.9986, 0.7533, 0.8417, 0.7783, 0.8488, 0.6805, 0.9986, 0.5912, 0.843, 0.6175, 0.8378, 0.6805, 0.9986, 0.6175, 0.8378, 0.6411, 0.8345, 0.6805, 0.9986, 0.6411, 0.8345, 0.6634, 0.8328, 0.6805, 0.9986, 0.6634, 0.8328, 0.6852, 0.8326, 0.6805, 0.9986, 0.6852, 0.8326, 0.7071, 0.8339, 0.6805, 0.9986, 0.1009, 0.6054, 0.1331, 0.6054, 0.1558, 0.6282, 0.1558, 0.6603, 0.1331, 0.6831, 0.1009, 0.6831, 0.0782, 0.6603, 0.0782, 0.6282, 0.8463, 0.007868, 0.7502, 0.6051, 0.8144, 0.003604, 0.8779, 0.01382, 0.7502, 0.6051, 0.8463, 0.007868, 0.9091, 0.02144, 0.7502, 0.6051, 0.8779, 0.01382, 0.9399, 0.03072, 0.7502, 0.6051, 0.9091, 0.02144, 0.9702, 0.04161, 0.7502, 0.6051, 0.9399, 0.03072, 0.9998, 0.0541, 0.7502, 0.6051, 0.9702, 0.04161, 0.7823, 0.001042, 0.7502, 0.6051, 0.7502, 0.0001865, 0.8144, 0.003604, 0.7502, 0.6051, 0.7823, 0.001042, 0.6009, 0.6054, 0.6331, 0.6054, 0.6558, 0.6282, 0.6558, 0.6603, 0.6331, 0.6831, 0.6009, 0.6831, 0.5782, 0.6603, 0.5782, 0.6282, 0.1537, 0.007866, 0.1856, 0.003604, 0.2498, 0.6051, 0.1221, 0.01382, 0.1537, 0.007866, 0.2498, 0.6051, 0.09088, 0.02144, 0.1221, 0.01382, 0.2498, 0.6051, 0.06008, 0.03071, 0.09088, 0.02144, 0.2498, 0.6051, 0.02982, 0.04161, 0.06008, 0.03071, 0.2498, 0.6051, 0.0001865, 0.0541, 0.02982, 0.04161, 0.2498, 0.6051, 0.2177, 0.001042, 0.2498, 0.0001865, 0.2498, 0.6051, 0.1856, 0.003604, 0.2177, 0.001042, 0.2498, 0.6051, 0.02293, 0.6831, 0.0001865, 0.6603, 0.0001865, 0.6282, 0.02293, 0.6054, 0.05509, 0.6054, 0.07783, 0.6282, 0.07783, 0.6603, 0.05509, 0.6831, 0.4091, 0.02144, 0.4399, 0.03071, 0.2502, 0.6051, 0.3779, 0.01382, 0.4091, 0.02144, 0.2502, 0.6051, 0.3463, 0.007866, 0.3779, 0.01382, 0.2502, 0.6051, 0.3144, 0.003604, 0.3463, 0.007866, 0.2502, 0.6051, 0.2823, 0.001042, 0.3144, 0.003604, 0.2502, 0.6051, 0.2502, 0.0001865, 0.2823, 0.001042, 0.2502, 0.6051, 0.4702, 0.04161, 0.4998, 0.0541, 0.2502, 0.6051, 0.4399, 0.03071, 0.4702, 0.04161, 0.2502, 0.6051, 0.5229, 0.6831, 0.5002, 0.6603, 0.5002, 0.6282, 0.5229, 0.6054, 0.5551, 0.6054, 0.5778, 0.6282, 0.5778, 0.6603, 0.5551, 0.6831, 0.5963, 0.007868, 0.5002, 0.6051, 0.5644, 0.003605, 0.6279, 0.01382, 0.5002, 0.6051, 0.5963, 0.007868, 0.6591, 0.02144, 0.5002, 0.6051, 0.6279, 0.01382, 0.6899, 0.03071, 0.5002, 0.6051, 0.6591, 0.02144, 0.7202, 0.04161, 0.5002, 0.6051, 0.6899, 0.03071, 0.7498, 0.0541, 0.5002, 0.6051, 0.7202, 0.04161, 0.5323, 0.001041, 0.5002, 0.6051, 0.5002, 0.0001865, 0.5644, 0.003605, 0.5002, 0.6051, 0.5323, 0.001041, 0.7942, 0.0009172, 0.7713, 0.6072, 0.7567, 0.6069, 0.765, 0.0002161, 0.765, 0.0002161, 0.7567, 0.6069, 0.7422, 0.607, 0.7357, 0.0002158, 0.7357, 0.0002158, 0.7422, 0.607, 0.7278, 0.6065, 0.7065, 0.0009102, 0.9413, 0.01527, 0.8445, 0.6141, 0.8297, 0.6124, 0.9108, 0.01076, 0.9108, 0.01076, 0.8297, 0.6124, 0.815, 0.6106, 0.8818, 0.007237, 0.8818, 0.007237, 0.815, 0.6106, 0.8004, 0.609, 0.8526, 0.004426, 0.7713, 0.6072, 0.7859, 0.6079, 0.7849, 0.6208, 0.7708, 0.6201, 0.8234, 0.00232, 0.7859, 0.6079, 0.7713, 0.6072, 0.7942, 0.0009172, 0.8526, 0.004426, 0.8004, 0.609, 0.7859, 0.6079, 0.8234, 0.00232, 0.07329, 0.9784, 0.05188, 0.9998, 0.02162, 0.9998, 0.000216, 0.9784, 0.0002158, 0.9481, 0.02162, 0.9267, 0.05188, 0.9267, 0.07329, 0.9481, 0.7708, 0.6201, 0.7849, 0.6208, 0.7839, 0.635, 0.7703, 0.6344, 0.7859, 0.6079, 0.8004, 0.609, 0.7991, 0.622, 0.7849, 0.6208, 0.8004, 0.609, 0.815, 0.6106, 0.8133, 0.6237, 0.7991, 0.622, 0.815, 0.6106, 0.8297, 0.6124, 0.8278, 0.6261, 0.8133, 0.6237, 0.8297, 0.6124, 0.8445, 0.6141, 0.8445, 0.6295, 0.8278, 0.6261, 0.7278, 0.6065, 0.7422, 0.607, 0.7419, 0.6197, 0.7249, 0.6198, 0.7422, 0.607, 0.7567, 0.6069, 0.7565, 0.6198, 0.7419, 0.6197, 0.7567, 0.6069, 0.7713, 0.6072, 0.7708, 0.6201, 0.7565, 0.6198, 0.7849, 0.6208, 0.7991, 0.622, 0.7975, 0.6361, 0.7839, 0.635, 0.7991, 0.622, 0.8133, 0.6237, 0.8111, 0.6378, 0.7975, 0.6361, 0.8133, 0.6237, 0.8278, 0.6261, 0.8247, 0.64, 0.8111, 0.6378, 0.8278, 0.6261, 0.8445, 0.6295, 0.8379, 0.6436, 0.8247, 0.64, 0.7249, 0.6198, 0.7419, 0.6197, 0.7427, 0.6349, 0.7287, 0.6364, 0.7419, 0.6197, 0.7565, 0.6198, 0.7565, 0.6343, 0.7427, 0.6349, 0.7565, 0.6198, 0.7708, 0.6201, 0.7703, 0.6344, 0.7565, 0.6343, 0.7703, 0.6344, 0.7839, 0.635, 0.7649, 0.9263, 0.7839, 0.635, 0.7975, 0.6361, 0.7649, 0.9263, 0.7975, 0.6361, 0.8111, 0.6378, 0.7649, 0.9263, 0.8111, 0.6378, 0.8247, 0.64, 0.7649, 0.9263, 0.8247, 0.64, 0.8379, 0.6436, 0.7649, 0.9263, 0.7287, 0.6364, 0.7427, 0.6349, 0.7649, 0.9263, 0.7427, 0.6349, 0.7565, 0.6343, 0.7649, 0.9263, 0.7565, 0.6343, 0.7703, 0.6344, 0.7649, 0.9263, 0.148, 0.002334, 0.1772, 0.004444, 0.1271, 0.6091, 0.1126, 0.608, 0.1772, 0.004444, 0.2063, 0.007251, 0.1415, 0.6106, 0.1271, 0.6091, 0.2063, 0.007251, 0.2353, 0.01075, 0.1559, 0.6115, 0.1415, 0.6106, 0.0002158, 0.002493, 0.03099, 0.0009329, 0.05396, 0.6075, 0.03901, 0.6078, 0.03099, 0.0009329, 0.06025, 0.0002158, 0.06876, 0.6071, 0.05396, 0.6075, 0.06025, 0.0002158, 0.08952, 0.0002158, 0.08342, 0.607, 0.06876, 0.6071, 0.1126, 0.608, 0.1119, 0.6208, 0.09771, 0.6202, 0.09802, 0.6073, 0.1188, 0.0009233, 0.148, 0.002334, 0.1126, 0.608, 0.09802, 0.6073, 0.08952, 0.0002158, 0.1188, 0.0009233, 0.09802, 0.6073, 0.08342, 0.607, 0.2938, 0.9784, 0.2724, 0.9998, 0.2421, 0.9998, 0.2207, 0.9784, 0.2207, 0.9481, 0.2421, 0.9267, 0.2724, 0.9267, 0.2938, 0.9481, 0.1119, 0.6208, 0.111, 0.6352, 0.09735, 0.6344, 0.09771, 0.6202, 0.09802, 0.6073, 0.09771, 0.6202, 0.08352, 0.62, 0.08342, 0.607, 0.08342, 0.607, 0.08352, 0.62, 0.06923, 0.6204, 0.06876, 0.6071, 0.06876, 0.6071, 0.06923, 0.6204, 0.05457, 0.6214, 0.05396, 0.6075, 0.05396, 0.6075, 0.05457, 0.6214, 0.03752, 0.6232, 0.03901, 0.6078, 0.1559, 0.6115, 0.1575, 0.625, 0.1407, 0.6232, 0.1415, 0.6106, 0.1415, 0.6106, 0.1407, 0.6232, 0.1261, 0.6219, 0.1271, 0.6091, 0.1271, 0.6091, 0.1261, 0.6219, 0.1119, 0.6208, 0.1126, 0.608, 0.09771, 0.6202, 0.09735, 0.6344, 0.08368, 0.6343, 0.08352, 0.62, 0.08352, 0.62, 0.08368, 0.6343, 0.06998, 0.6346, 0.06923, 0.6204, 0.06923, 0.6204, 0.06998, 0.6346, 0.05629, 0.6355, 0.05457, 0.6214, 0.05457, 0.6214, 0.05629, 0.6355, 0.0428, 0.6378, 0.03752, 0.6232, 0.1575, 0.625, 0.1522, 0.6412, 0.1384, 0.6383, 0.1407, 0.6232, 0.1407, 0.6232, 0.1384, 0.6383, 0.1247, 0.6364, 0.1261, 0.6219, 0.1261, 0.6219, 0.1247, 0.6364, 0.111, 0.6352, 0.1119, 0.6208, 0.111, 0.6352, 0.08835, 0.9263, 0.09735, 0.6344, 0.09735, 0.6344, 0.08835, 0.9263, 0.08368, 0.6343, 0.08368, 0.6343, 0.08835, 0.9263, 0.06998, 0.6346, 0.06998, 0.6346, 0.08835, 0.9263, 0.05629, 0.6355, 0.05629, 0.6355, 0.08835, 0.9263, 0.0428, 0.6378, 0.1522, 0.6412, 0.08835, 0.9263, 0.1384, 0.6383, 0.1384, 0.6383, 0.08835, 0.9263, 0.1247, 0.6364, 0.1247, 0.6364, 0.08835, 0.9263, 0.111, 0.6352, 0.3835, 0.002335, 0.4127, 0.004446, 0.3626, 0.6091, 0.3481, 0.608, 0.4127, 0.004446, 0.4418, 0.007253, 0.3771, 0.6106, 0.3626, 0.6091, 0.4418, 0.007253, 0.4708, 0.01075, 0.3914, 0.6115, 0.3771, 0.6106, 0.2357, 0.002491, 0.2665, 0.0009321, 0.2895, 0.6075, 0.2745, 0.6078, 0.2665, 0.0009321, 0.2958, 0.0002158, 0.3043, 0.6071, 0.2895, 0.6075, 0.2958, 0.0002158, 0.325, 0.0002167, 0.3189, 0.607, 0.3043, 0.6071, 0.3481, 0.608, 0.3474, 0.6208, 0.3332, 0.6202, 0.3335, 0.6073, 0.3543, 0.0009245, 0.3835, 0.002335, 0.3481, 0.608, 0.3335, 0.6073, 0.325, 0.0002167, 0.3543, 0.0009245, 0.3335, 0.6073, 0.3189, 0.607, 0.1472, 0.9481, 0.1686, 0.9267, 0.1989, 0.9267, 0.2203, 0.9481, 0.2203, 0.9784, 0.1989, 0.9998, 0.1686, 0.9998, 0.1472, 0.9784, 0.3474, 0.6208, 0.3465, 0.6352, 0.3329, 0.6344, 0.3332, 0.6202, 0.3335, 0.6073, 0.3332, 0.6202, 0.319, 0.62, 0.3189, 0.607, 0.3189, 0.607, 0.319, 0.62, 0.3047, 0.6204, 0.3043, 0.6071, 0.3043, 0.6071, 0.3047, 0.6204, 0.2901, 0.6214, 0.2895, 0.6075, 0.2895, 0.6075, 0.2901, 0.6214, 0.273, 0.6232, 0.2745, 0.6078, 0.3914, 0.6115, 0.393, 0.625, 0.3762, 0.6232, 0.3771, 0.6106, 0.3771, 0.6106, 0.3762, 0.6232, 0.3616, 0.6219, 0.3626, 0.6091, 0.3626, 0.6091, 0.3616, 0.6219, 0.3474, 0.6208, 0.3481, 0.608, 0.3332, 0.6202, 0.3329, 0.6344, 0.3192, 0.6343, 0.319, 0.62, 0.319, 0.62, 0.3192, 0.6343, 0.3055, 0.6346, 0.3047, 0.6204, 0.3047, 0.6204, 0.3055, 0.6346, 0.2918, 0.6355, 0.2901, 0.6214, 0.2901, 0.6214, 0.2918, 0.6355, 0.2783, 0.6378, 0.273, 0.6232, 0.393, 0.625, 0.3877, 0.6412, 0.3739, 0.6383, 0.3762, 0.6232, 0.3762, 0.6232, 0.3739, 0.6383, 0.3602, 0.6364, 0.3616, 0.6219, 0.3616, 0.6219, 0.3602, 0.6364, 0.3465, 0.6352, 0.3474, 0.6208, 0.3465, 0.6352, 0.3239, 0.9263, 0.3329, 0.6344, 0.3329, 0.6344, 0.3239, 0.9263, 0.3192, 0.6343, 0.3192, 0.6343, 0.3239, 0.9263, 0.3055, 0.6346, 0.3055, 0.6346, 0.3239, 0.9263, 0.2918, 0.6355, 0.2918, 0.6355, 0.3239, 0.9263, 0.2783, 0.6378, 0.3877, 0.6412, 0.3239, 0.9263, 0.3739, 0.6383, 0.3739, 0.6383, 0.3239, 0.9263, 0.3602, 0.6364, 0.3602, 0.6364, 0.3239, 0.9263, 0.3465, 0.6352, 0.559, 0.000916, 0.5361, 0.6072, 0.5215, 0.6069, 0.5297, 0.0002158, 0.5297, 0.0002158, 0.5215, 0.6069, 0.507, 0.607, 0.5005, 0.0002161, 0.5005, 0.0002161, 0.507, 0.607, 0.4926, 0.6065, 0.4713, 0.0009113, 0.7061, 0.01527, 0.6093, 0.6141, 0.5945, 0.6124, 0.6756, 0.01076, 0.6756, 0.01076, 0.5945, 0.6124, 0.5798, 0.6106, 0.6465, 0.007233, 0.6465, 0.007233, 0.5798, 0.6106, 0.5652, 0.609, 0.6174, 0.004423, 0.5361, 0.6072, 0.5506, 0.6079, 0.5497, 0.6208, 0.5355, 0.6201, 0.5882, 0.002318, 0.5506, 0.6079, 0.5361, 0.6072, 0.559, 0.000916, 0.6174, 0.004423, 0.5652, 0.609, 0.5506, 0.6079, 0.5882, 0.002318, 0.07372, 0.9481, 0.09512, 0.9267, 0.1254, 0.9267, 0.1468, 0.9481, 0.1468, 0.9784, 0.1254, 0.9998, 0.09512, 0.9998, 0.07372, 0.9784, 0.5355, 0.6201, 0.5497, 0.6208, 0.5487, 0.635, 0.535, 0.6344, 0.5506, 0.6079, 0.5652, 0.609, 0.5638, 0.622, 0.5497, 0.6208, 0.5652, 0.609, 0.5798, 0.6106, 0.578, 0.6237, 0.5638, 0.622, 0.5798, 0.6106, 0.5945, 0.6124, 0.5925, 0.6261, 0.578, 0.6237, 0.5945, 0.6124, 0.6093, 0.6141, 0.6093, 0.6295, 0.5925, 0.6261, 0.4926, 0.6065, 0.507, 0.607, 0.5066, 0.6197, 0.4897, 0.6198, 0.507, 0.607, 0.5215, 0.6069, 0.5213, 0.6198, 0.5066, 0.6197, 0.5215, 0.6069, 0.5361, 0.6072, 0.5355, 0.6201, 0.5213, 0.6198, 0.5497, 0.6208, 0.5638, 0.622, 0.5623, 0.6361, 0.5487, 0.635, 0.5638, 0.622, 0.578, 0.6237, 0.5759, 0.6378, 0.5623, 0.6361, 0.578, 0.6237, 0.5925, 0.6261, 0.5895, 0.64, 0.5759, 0.6378, 0.5925, 0.6261, 0.6093, 0.6295, 0.6027, 0.6436, 0.5895, 0.64, 0.4897, 0.6198, 0.5066, 0.6197, 0.5074, 0.6349, 0.4934, 0.6364, 0.5066, 0.6197, 0.5213, 0.6198, 0.5213, 0.6343, 0.5074, 0.6349, 0.5213, 0.6198, 0.5355, 0.6201, 0.535, 0.6344, 0.5213, 0.6343, 0.535, 0.6344, 0.5487, 0.635, 0.5296, 0.9263, 0.5487, 0.635, 0.5623, 0.6361, 0.5296, 0.9263, 0.5623, 0.6361, 0.5759, 0.6378, 0.5296, 0.9263, 0.5759, 0.6378, 0.5895, 0.64, 0.5296, 0.9263, 0.5895, 0.64, 0.6027, 0.6436, 0.5296, 0.9263, 0.4934, 0.6364, 0.5074, 0.6349, 0.5296, 0.9263, 0.5074, 0.6349, 0.5213, 0.6343, 0.5296, 0.9263, 0.5213, 0.6343, 0.535, 0.6344, 0.5296, 0.9263, 0.1845, 0.006233, 0.119, 0.6576, 0.1006, 0.6559, 0.1476, 0.003147, 0.1476, 0.003147, 0.1006, 0.6559, 0.08211, 0.6548, 0.1108, 0.00109, 0.1108, 0.00109, 0.08211, 0.6548, 0.06363, 0.6545, 0.07385, 6.37e-05, 0.07385, 6.37e-05, 0.06363, 0.6545, 0.04522, 0.6547, 0.03694, 6.37e-05, 0.03694, 6.37e-05, 0.04522, 0.6547, 0.02687, 0.6542, 6.37e-05, 0.001081, 0.2964, 0.02217, 0.175, 0.6655, 0.1561, 0.6627, 0.2578, 0.01551, 0.119, 0.6576, 0.1375, 0.6599, 0.1352, 0.6744, 0.1173, 0.6719, 0.2212, 0.01035, 0.1375, 0.6599, 0.119, 0.6576, 0.1845, 0.006233, 0.2578, 0.01551, 0.1561, 0.6627, 0.1375, 0.6599, 0.2212, 0.01035, 0.3621, 6.37e-05, 0.3892, 0.02721, 0.3892, 0.06561, 0.3621, 0.09276, 0.3237, 0.09276, 0.2965, 0.06561, 0.2965, 0.02721, 0.3237, 6.37e-05, 0.1173, 0.6719, 0.1352, 0.6744, 0.1325, 0.69, 0.1153, 0.6876, 0.1375, 0.6599, 0.1561, 0.6627, 0.1534, 0.678, 0.1352, 0.6744, 0.1561, 0.6627, 0.175, 0.6655, 0.1747, 0.683, 0.1534, 0.678, 0.02687, 0.6542, 0.04522, 0.6547, 0.04494, 0.6687, 0.0234, 0.6689, 0.04522, 0.6547, 0.06363, 0.6545, 0.06339, 0.6687, 0.04494, 0.6687, 0.06363, 0.6545, 0.08211, 0.6548, 0.08144, 0.6691, 0.06339, 0.6687, 0.08211, 0.6548, 0.1006, 0.6559, 0.09939, 0.6702, 0.08144, 0.6691, 0.1006, 0.6559, 0.119, 0.6576, 0.1173, 0.6719, 0.09939, 0.6702, 0.1352, 0.6744, 0.1534, 0.678, 0.1497, 0.6933, 0.1325, 0.69, 0.1534, 0.678, 0.1747, 0.683, 0.1664, 0.6983, 0.1497, 0.6933, 0.0234, 0.6689, 0.04494, 0.6687, 0.04583, 0.6857, 0.02798, 0.6878, 0.04494, 0.6687, 0.06339, 0.6687, 0.06341, 0.6849, 0.04583, 0.6857, 0.06339, 0.6687, 0.08144, 0.6691, 0.0808, 0.685, 0.06341, 0.6849, 0.08144, 0.6691, 0.09939, 0.6702, 0.0981, 0.686, 0.0808, 0.685, 0.09939, 0.6702, 0.1173, 0.6719, 0.1153, 0.6876, 0.0981, 0.686, 0.1153, 0.6876, 0.1325, 0.69, 0.07416, 0.9999, 0.1325, 0.69, 0.1497, 0.6933, 0.07416, 0.9999, 0.1497, 0.6933, 0.1664, 0.6983, 0.07416, 0.9999, 0.02798, 0.6878, 0.04583, 0.6857, 0.07416, 0.9999, 0.04583, 0.6857, 0.06341, 0.6849, 0.07416, 0.9999, 0.06341, 0.6849, 0.0808, 0.685, 0.07416, 0.9999, 0.0808, 0.685, 0.0981, 0.686, 0.07416, 0.9999, 0.0981, 0.686, 0.1153, 0.6876, 0.07416, 0.9999, 0.174, 0.7813, 0.08486, 0.7282, 0.09769, 0.7156, 0.1864, 0.7623, 0.08116, 0.7253, 0.01306, 0.6526, 0.03, 0.6528, 0.09349, 0.7124, 0.4115, 0.8466, 0.2842, 0.827, 0.2942, 0.8033, 0.393, 0.8193, 0.2789, 0.8255, 0.1785, 0.7835, 0.1915, 0.7647, 0.2884, 0.8018, 0.2791, 0.8428, 0.4119, 0.8646, 0.3902, 0.9974, 0.2574, 0.9756, 0.07456, 0.7349, 0.002879, 0.6592, 0.009109, 0.6536, 0.07906, 0.7288, 0.392, 0.8151, 0.2955, 0.7982, 0.3072, 0.7661, 0.396, 0.7996, 0.09653, 0.7095, 0.03237, 0.6515, 0.04105, 0.6389, 0.116, 0.6842, 0.4127, 0.8602, 0.2799, 0.8387, 0.2818, 0.8314, 0.414, 0.8519, 0.2761, 0.8377, 0.1723, 0.7943, 0.1755, 0.7872, 0.278, 0.8303, 0.398, 0.7974, 0.3094, 0.7623, 0.3236, 0.7406, 0.426, 0.789, 0.1186, 0.6801, 0.04159, 0.6349, 0.03169, 0.5911, 0.1418, 0.6541, 0.1892, 0.7583, 0.1003, 0.712, 0.1199, 0.6865, 0.205, 0.7312, 0.2908, 0.7969, 0.1937, 0.7603, 0.2094, 0.7331, 0.3026, 0.7645, 0.4304, 0.7867, 0.3244, 0.7372, 0.332, 0.7066, 0.4694, 0.743, 0.145, 0.6512, 0.03176, 0.5855, 0.06577, 0.5383, 0.1604, 0.6222, 0.2075, 0.7272, 0.1231, 0.6827, 0.1457, 0.6563, 0.227, 0.7021, 0.3046, 0.7604, 0.212, 0.7292, 0.2306, 0.7038, 0.3196, 0.7388, 0.469, 0.7377, 0.334, 0.7032, 0.3488, 0.6717, 0.4464, 0.6892, 0.1618, 0.6194, 0.07007, 0.5366, 0.1063, 0.5375, 0.1772, 0.6025, 0.2295, 0.6991, 0.1475, 0.6528, 0.1627, 0.6238, 0.2396, 0.6678, 0.3216, 0.7361, 0.2318, 0.7003, 0.2417, 0.6688, 0.3291, 0.7056, 0.2584, 0.6365, 0.1827, 0.6016, 0.3347, 0.2381, 0.4518, 0.2636, 0.1794, 0.5996, 0.1089, 0.5355, 0.2038, 0.27, 0.3297, 0.2381, 0.2407, 0.6646, 0.1648, 0.6216, 0.1808, 0.6051, 0.2561, 0.6402, 0.33, 0.702, 0.2437, 0.666, 0.2598, 0.6418, 0.3443, 0.6704, 0.3466, 0.6664, 0.2619, 0.6379, 0.4561, 0.2653, 0.5431, 0.3238, 0.5458, 0.3204, 0.4588, 0.2613, 0.4795, 0.2307, 0.5712, 0.306, 0.5746, 0.3038, 0.4812, 0.2265, 0.5428, 0.05822, 0.6952, 0.1719, 0.4464, 0.6845, 0.3504, 0.6675, 0.546, 0.3268, 0.5878, 0.4174, 0.967, 0.2283, 0.8065, 0.333, 0.7017, 0.1725, 0.8623, 0.06771, 0.454, 0.259, 0.3365, 0.233, 0.3421, 0.1876, 0.4753, 0.2286, 0.3301, 0.2331, 0.2018, 0.2656, 0.1484, 0.2285, 0.3362, 0.1876, 0.5905, 0.416, 0.5488, 0.3243, 0.5737, 0.3095, 0.6178, 0.428, 0.478, 0.2248, 0.342, 0.1824, 0.3485, 0.002799, 0.5387, 0.05621, 0.3377, 0.1822, 0.1439, 0.2237, 0.1439, 0.002536, 0.3437, 0.002234, 0.6218, 0.4283, 0.5766, 0.3065, 0.6982, 0.1752, 0.8025, 0.3355, 0.1785, 0.7835, 0.1755, 0.7872, 0.1724, 0.7856, 0.174, 0.7813, 0.1691, 0.7927, 0.1706, 0.7936, 0.1682, 0.7946, 0.08168, 0.7309, 0.07906, 0.7288, 0.08116, 0.7253, 0.08486, 0.7282, 0.07721, 0.737, 0.07605, 0.7386, 0.07572, 0.7361, 0.2818, 0.8314, 0.278, 0.8303, 0.2789, 0.8255, 0.2842, 0.827, 0.2799, 0.8387, 0.2795, 0.8407, 0.2778, 0.8384, 0.009109, 0.6536, 0.007965, 0.6523, 0.01117, 0.6516, 0.01272, 0.6532, 0.002879, 0.6592, 0.001271, 0.6607, 0.001721, 0.658, 0.09653, 0.7095, 0.1003, 0.712, 0.09769, 0.7156, 0.09349, 0.7124, 0.1864, 0.7623, 0.1892, 0.7583, 0.1937, 0.7603, 0.1915, 0.7647, 0.392, 0.8151, 0.3943, 0.8156, 0.396, 0.8179, 0.3929, 0.817, 0.2908, 0.7969, 0.2955, 0.7982, 0.2942, 0.8033, 0.2884, 0.8018, 0.1186, 0.6801, 0.1231, 0.6827, 0.1199, 0.6865, 0.116, 0.6842, 0.205, 0.7312, 0.2075, 0.7272, 0.212, 0.7292, 0.2094, 0.7331, 0.398, 0.7974, 0.3997, 0.8003, 0.3973, 0.8005, 0.3962, 0.7984, 0.3046, 0.7604, 0.3094, 0.7623, 0.3072, 0.7661, 0.3026, 0.7645, 0.145, 0.6512, 0.1475, 0.6528, 0.1457, 0.6563, 0.1418, 0.6541, 0.227, 0.7021, 0.2295, 0.6991, 0.2318, 0.7003, 0.2306, 0.7038, 0.4304, 0.7867, 0.4317, 0.7877, 0.428, 0.7898, 0.4263, 0.7883, 0.3216, 0.7361, 0.3244, 0.7372, 0.3236, 0.7406, 0.3196, 0.7388, 0.1618, 0.6194, 0.1648, 0.6216, 0.1627, 0.6238, 0.1604, 0.6222, 0.2396, 0.6678, 0.2407, 0.6646, 0.2437, 0.666, 0.2417, 0.6688, 0.469, 0.7377, 0.4718, 0.7346, 0.4729, 0.7387, 0.4708, 0.7409, 0.33, 0.702, 0.334, 0.7032, 0.332, 0.7066, 0.3291, 0.7056, 0.1794, 0.5996, 0.1827, 0.6016, 0.1808, 0.6051, 0.1772, 0.6025, 0.2561, 0.6402, 0.2584, 0.6365, 0.2619, 0.6379, 0.2598, 0.6418, 0.4464, 0.6845, 0.4484, 0.685, 0.4491, 0.6877, 0.4465, 0.6868, 0.3466, 0.6664, 0.3504, 0.6675, 0.3488, 0.6717, 0.3443, 0.6704, 0.5488, 0.3243, 0.546, 0.3268, 0.5431, 0.3238, 0.5458, 0.3204, 0.2018, 0.2656, 0.2049, 0.269, 0.2035, 0.2724, 0.1999, 0.2703, 0.4561, 0.2653, 0.4518, 0.2636, 0.454, 0.259, 0.4588, 0.2613, 0.3365, 0.233, 0.3347, 0.2381, 0.3297, 0.2381, 0.3301, 0.2331, 0.5712, 0.306, 0.5746, 0.3038, 0.5766, 0.3065, 0.5737, 0.3095, 0.6178, 0.428, 0.6203, 0.4293, 0.6196, 0.4315, 0.617, 0.4312, 0.478, 0.2248, 0.4812, 0.2265, 0.4795, 0.2307, 0.4753, 0.2286, 0.3362, 0.1876, 0.3377, 0.1822, 0.342, 0.1824, 0.3421, 0.1876, 0.6982, 0.1752, 0.697, 0.1733, 0.6997, 0.1738, 0.1439, 0.002536, 0.1414, 0.002624, 0.1439, 9.849e-05, 0.8623, 0.06771, 0.8609, 0.06568, 0.8643, 0.06639, 0.3485, 0.002799, 0.3462, 0.002146, 0.3487, 0.0007747, 0.1755, 0.7872, 0.1723, 0.7943, 0.1691, 0.7927, 0.1724, 0.7856, 0.2574, 0.9756, 0.3902, 0.9974, 0.3899, 0.9995, 0.257, 0.9778, 0.07456, 0.7349, 0.07906, 0.7288, 0.08168, 0.7309, 0.07721, 0.737, 0.08486, 0.7282, 0.174, 0.7813, 0.1724, 0.7856, 0.08168, 0.7309, 0.3902, 0.9974, 0.4119, 0.8646, 0.4141, 0.8649, 0.3924, 0.9977, 0.4127, 0.8602, 0.414, 0.8519, 0.4162, 0.8523, 0.4148, 0.8606, 0.01306, 0.6526, 0.08116, 0.7253, 0.07906, 0.7288, 0.009109, 0.6536, 0.4119, 0.8646, 0.2791, 0.8428, 0.2799, 0.8387, 0.4127, 0.8602, 0.2761, 0.8377, 0.278, 0.8303, 0.2818, 0.8314, 0.2799, 0.8387, 0.2842, 0.827, 0.4115, 0.8466, 0.414, 0.8519, 0.2818, 0.8314, 0.2791, 0.8428, 0.2574, 0.9756, 0.2552, 0.9753, 0.277, 0.8425, 0.1785, 0.7835, 0.2789, 0.8255, 0.278, 0.8303, 0.1755, 0.7872, 0.1003, 0.712, 0.1892, 0.7583, 0.1864, 0.7623, 0.09769, 0.7156, 0.03237, 0.6515, 0.09653, 0.7095, 0.09349, 0.7124, 0.03, 0.6528, 0.2955, 0.7982, 0.392, 0.8151, 0.393, 0.8193, 0.2942, 0.8033, 0.1937, 0.7603, 0.2908, 0.7969, 0.2884, 0.8018, 0.1915, 0.7647, 0.2942, 0.8033, 0.2842, 0.827, 0.2789, 0.8255, 0.2884, 0.8018, 0.174, 0.7813, 0.1864, 0.7623, 0.1915, 0.7647, 0.1785, 0.7835, 0.03, 0.6528, 0.01306, 0.6526, 0.01241, 0.6493, 0.02927, 0.6496, 0.09769, 0.7156, 0.08486, 0.7282, 0.08116, 0.7253, 0.09349, 0.7124, 0.1231, 0.6827, 0.2075, 0.7272, 0.205, 0.7312, 0.1199, 0.6865, 0.04159, 0.6349, 0.1186, 0.6801, 0.116, 0.6842, 0.04105, 0.6389, 0.3094, 0.7623, 0.398, 0.7974, 0.396, 0.7996, 0.3072, 0.7661, 0.212, 0.7292, 0.3046, 0.7604, 0.3026, 0.7645, 0.2094, 0.7331, 0.3072, 0.7661, 0.2955, 0.7982, 0.2908, 0.7969, 0.3026, 0.7645, 0.1892, 0.7583, 0.205, 0.7312, 0.2094, 0.7331, 0.1937, 0.7603, 0.04105, 0.6389, 0.03237, 0.6515, 0.03073, 0.6501, 0.03927, 0.6377, 0.1199, 0.6865, 0.1003, 0.712, 0.09653, 0.7095, 0.116, 0.6842, 0.1475, 0.6528, 0.2295, 0.6991, 0.227, 0.7021, 0.1457, 0.6563, 0.03176, 0.5855, 0.145, 0.6512, 0.1418, 0.6541, 0.03169, 0.5911, 0.3244, 0.7372, 0.4304, 0.7867, 0.426, 0.789, 0.3236, 0.7406, 0.2318, 0.7003, 0.3216, 0.7361, 0.3196, 0.7388, 0.2306, 0.7038, 0.3236, 0.7406, 0.3094, 0.7623, 0.3046, 0.7604, 0.3196, 0.7388, 0.2075, 0.7272, 0.227, 0.7021, 0.2306, 0.7038, 0.212, 0.7292, 0.03169, 0.5911, 0.04159, 0.6349, 0.03801, 0.6368, 0.02816, 0.593, 0.1457, 0.6563, 0.1231, 0.6827, 0.1186, 0.6801, 0.1418, 0.6541, 0.1648, 0.6216, 0.2407, 0.6646, 0.2396, 0.6678, 0.1627, 0.6238, 0.07007, 0.5366, 0.1618, 0.6194, 0.1604, 0.6222, 0.06577, 0.5383, 0.334, 0.7032, 0.469, 0.7377, 0.4694, 0.743, 0.332, 0.7066, 0.2437, 0.666, 0.33, 0.702, 0.3291, 0.7056, 0.2417, 0.6688, 0.332, 0.7066, 0.3244, 0.7372, 0.3216, 0.7361, 0.3291, 0.7056, 0.2295, 0.6991, 0.2396, 0.6678, 0.2417, 0.6688, 0.2318, 0.7003, 0.06577, 0.5383, 0.03176, 0.5855, 0.02994, 0.5849, 0.06416, 0.5376, 0.1627, 0.6238, 0.1475, 0.6528, 0.145, 0.6512, 0.1604, 0.6222, 0.1827, 0.6016, 0.2584, 0.6365, 0.2561, 0.6402, 0.1808, 0.6051, 0.1089, 0.5355, 0.1794, 0.5996, 0.1772, 0.6025, 0.1063, 0.5375, 0.3504, 0.6675, 0.4464, 0.6845, 0.4464, 0.6892, 0.3488, 0.6717, 0.2619, 0.6379, 0.3466, 0.6664, 0.3443, 0.6704, 0.2598, 0.6418, 0.3488, 0.6717, 0.334, 0.7032, 0.33, 0.702, 0.3443, 0.6704, 0.2407, 0.6646, 0.2561, 0.6402, 0.2598, 0.6418, 0.2437, 0.666, 0.1063, 0.5375, 0.07007, 0.5366, 0.06997, 0.5337, 0.1061, 0.5345, 0.1808, 0.6051, 0.1648, 0.6216, 0.1618, 0.6194, 0.1772, 0.6025, 0.3347, 0.2381, 0.1827, 0.6016, 0.1794, 0.5996, 0.3297, 0.2381, 0.2038, 0.27, 0.1089, 0.5355, 0.1073, 0.5343, 0.2012, 0.2705, 0.2584, 0.6365, 0.4518, 0.2636, 0.4561, 0.2653, 0.2619, 0.6379, 0.546, 0.3268, 0.3504, 0.6675, 0.3466, 0.6664, 0.5431, 0.3238, 0.4588, 0.2613, 0.5458, 0.3204, 0.5431, 0.3238, 0.4561, 0.2653, 0.5488, 0.3243, 0.5905, 0.416, 0.5878, 0.4174, 0.546, 0.3268, 0.2018, 0.2656, 0.3301, 0.2331, 0.3297, 0.2381, 0.2038, 0.27, 0.3365, 0.233, 0.454, 0.259, 0.4518, 0.2636, 0.3347, 0.2381, 0.4812, 0.2265, 0.5746, 0.3038, 0.5712, 0.306, 0.4795, 0.2307, 0.5766, 0.3065, 0.6218, 0.4283, 0.6178, 0.428, 0.5737, 0.3095, 0.1439, 0.2237, 0.3377, 0.1822, 0.3362, 0.1876, 0.1484, 0.2285, 0.342, 0.1824, 0.478, 0.2248, 0.4753, 0.2286, 0.3421, 0.1876, 0.4795, 0.2307, 0.4588, 0.2613, 0.454, 0.259, 0.4753, 0.2286, 0.3301, 0.2331, 0.3362, 0.1876, 0.3421, 0.1876, 0.3365, 0.233, 0.5905, 0.416, 0.6178, 0.428, 0.617, 0.4312, 0.5897, 0.4192, 0.5458, 0.3204, 0.5712, 0.306, 0.5737, 0.3095, 0.5488, 0.3243, 0.8623, 0.06771, 0.7017, 0.1725, 0.7004, 0.1705, 0.8609, 0.06568, 0.7017, 0.1725, 0.8065, 0.333, 0.8025, 0.3355, 0.6982, 0.1752, 0.8065, 0.333, 0.967, 0.2283, 0.9684, 0.2303, 0.8078, 0.3351, 0.967, 0.2283, 0.8623, 0.06771, 0.8643, 0.06639, 0.9691, 0.2269, 0.5428, 0.05822, 0.4812, 0.2265, 0.478, 0.2248, 0.5387, 0.05621, 0.3377, 0.1822, 0.3437, 0.002234, 0.3485, 0.002799, 0.342, 0.1824, 0.6218, 0.4283, 0.8025, 0.3355, 0.8037, 0.3374, 0.6225, 0.4299, 0.5746, 0.3038, 0.6952, 0.1719, 0.6982, 0.1752, 0.5766, 0.3065, 0.1691, 0.7927, 0.07721, 0.737, 0.08168, 0.7309, 0.1724, 0.7856, 0.5394, 0.927, 0.5394, 0.427, 0.6077, 0.427, 0.6077, 0.927, 0.8126, 0.427, 0.8126, 0.927, 0.7443, 0.927, 0.7443, 0.427, 0.6077, 0.927, 0.6077, 0.427, 0.676, 0.427, 0.676, 0.927, 0.7443, 0.427, 0.7443, 0.927, 0.676, 0.927, 0.676, 0.427, 0.5394, 1.0, 1.347e-07, 1.0, 0.0, 0.5, 0.5394, 0.5, 0.0, 1.248e-07, 0.5394, 0.0, 0.5, 0.0365, 0.03937, 0.0365, 0.8262, 0.427, 0.8262, 0.854, 0.8126, 0.854, 0.8126, 0.427, 1.347e-07, 0.5, 0.0, 1.248e-07, 0.03937, 0.0365, 0.03937, 0.4635, 0.8669, 0.427, 0.8669, 0.854, 0.8533, 0.854, 0.8533, 0.427, 0.5394, 0.0, 0.5394, 0.5, 0.5, 0.4635, 0.5, 0.0365, 0.8397, 0.854, 0.8397, 0.427, 0.8533, 0.427, 0.8533, 0.854, 0.5394, 0.5, 1.347e-07, 0.5, 0.03937, 0.4635, 0.5, 0.4635, 0.5394, 4.161e-08, 1.0, 0.0, 1.0, 0.427, 0.5394, 0.427, 0.8262, 0.854, 0.8262, 0.427, 0.8397, 0.427, 0.8397, 0.854, 0.2119, 0.0126, 0.275, 0.5987, 0.2603, 0.5996, 0.1973, 0.01352, 0.1973, 0.01352, 0.2603, 0.5996, 0.2457, 0.6004, 0.1827, 0.01435, 0.1827, 0.01435, 0.2457, 0.6004, 0.2311, 0.6013, 0.1681, 0.01518, 0.1681, 0.01518, 0.2311, 0.6013, 0.2165, 0.6023, 0.1534, 0.01615, 0.1534, 0.01615, 0.2165, 0.6023, 0.2018, 0.6034, 0.1388, 0.01733, 0.1388, 0.01733, 0.2018, 0.6034, 0.1873, 0.6049, 0.1242, 0.01879, 0.1242, 0.01879, 0.1873, 0.6049, 0.1727, 0.6066, 0.1097, 0.02054, 0.1097, 0.02054, 0.1727, 0.6066, 0.1582, 0.6087, 0.09517, 0.02256, 0.09517, 0.02256, 0.1582, 0.6087, 0.1437, 0.6109, 0.08068, 0.02477, 0.08068, 0.02477, 0.1437, 0.6109, 0.1292, 0.6132, 0.06621, 0.02708, 0.06621, 0.02708, 0.1292, 0.6132, 0.1148, 0.6155, 0.05173, 0.02937, 0.05173, 0.02937, 0.1148, 0.6155, 0.1003, 0.6176, 0.03724, 0.03153, 0.03724, 0.03153, 0.1003, 0.6176, 0.08543, 0.6198, 7.872e-05, 0.03698, 0.275, 0.5987, 0.2119, 0.0126, 0.2494, 0.009875, 0.2922, 0.5975, 0.7881, 0.0126, 0.8027, 0.01352, 0.7397, 0.5996, 0.725, 0.5987, 0.8027, 0.01352, 0.8173, 0.01435, 0.7543, 0.6004, 0.7397, 0.5996, 0.8173, 0.01435, 0.832, 0.01519, 0.7689, 0.6013, 0.7543, 0.6004, 0.832, 0.01519, 0.8466, 0.01615, 0.7836, 0.6023, 0.7689, 0.6013, 0.8466, 0.01615, 0.8612, 0.01733, 0.7982, 0.6034, 0.7836, 0.6023, 0.8612, 0.01733, 0.8758, 0.01879, 0.8127, 0.6049, 0.7982, 0.6034, 0.8758, 0.01879, 0.8903, 0.02054, 0.8273, 0.6066, 0.8127, 0.6049, 0.8903, 0.02054, 0.9048, 0.02256, 0.8418, 0.6087, 0.8273, 0.6066, 0.9048, 0.02256, 0.9193, 0.02477, 0.8563, 0.6109, 0.8418, 0.6087, 0.9193, 0.02477, 0.9338, 0.02708, 0.8708, 0.6132, 0.8563, 0.6109, 0.9338, 0.02708, 0.9483, 0.02937, 0.8852, 0.6155, 0.8708, 0.6132, 0.9483, 0.02937, 0.9628, 0.03153, 0.8997, 0.6176, 0.8852, 0.6155, 0.9628, 0.03153, 0.9999, 0.03697, 0.9146, 0.6198, 0.8997, 0.6176, 0.725, 0.5987, 0.7078, 0.5975, 0.7506, 0.009875, 0.7881, 0.0126, 0.2869, 0.007148, 0.3015, 0.00594, 0.324, 0.595, 0.3094, 0.5962, 0.3015, 0.00594, 0.3161, 0.004634, 0.3386, 0.5937, 0.324, 0.595, 0.3161, 0.004634, 0.3307, 0.003344, 0.3532, 0.5924, 0.3386, 0.5937, 0.3307, 0.003344, 0.3453, 0.00218, 0.3678, 0.5912, 0.3532, 0.5924, 0.3453, 0.00218, 0.3599, 0.001234, 0.3824, 0.5903, 0.3678, 0.5912, 0.3599, 0.001234, 0.3745, 0.0005657, 0.3971, 0.5896, 0.3824, 0.5903, 0.3745, 0.0005657, 0.3892, 0.0001907, 0.4117, 0.5892, 0.3971, 0.5896, 0.3892, 0.0001907, 0.4038, 8.158e-05, 0.4264, 0.5891, 0.4117, 0.5892, 0.4038, 8.158e-05, 0.4185, 0.0001692, 0.441, 0.5892, 0.4264, 0.5891, 0.4185, 0.0001692, 0.4331, 0.0003548, 0.4557, 0.5894, 0.441, 0.5892, 0.4331, 0.0003548, 0.4478, 0.0005251, 0.4704, 0.5896, 0.4557, 0.5894, 0.4478, 0.0005251, 0.4624, 0.0005683, 0.485, 0.5896, 0.4704, 0.5896, 0.4624, 0.0005683, 0.5, 0.0005675, 0.5, 0.5896, 0.485, 0.5896, 0.3094, 0.5962, 0.2922, 0.5975, 0.2494, 0.009875, 0.2869, 0.007148, 0.7132, 0.007147, 0.6906, 0.5962, 0.676, 0.595, 0.6986, 0.005939, 0.6986, 0.005939, 0.676, 0.595, 0.6614, 0.5937, 0.684, 0.004633, 0.684, 0.004633, 0.6614, 0.5937, 0.6468, 0.5924, 0.6694, 0.003342, 0.6694, 0.003342, 0.6468, 0.5924, 0.6322, 0.5912, 0.6548, 0.002178, 0.6548, 0.002178, 0.6322, 0.5912, 0.6176, 0.5903, 0.6401, 0.001232, 0.6401, 0.001232, 0.6176, 0.5903, 0.6029, 0.5896, 0.6255, 0.0005631, 0.6255, 0.0005631, 0.6029, 0.5896, 0.5883, 0.5892, 0.6108, 0.000188, 0.6108, 0.000188, 0.5883, 0.5892, 0.5736, 0.5891, 0.5962, 7.872e-05, 0.5962, 7.872e-05, 0.5736, 0.5891, 0.559, 0.5892, 0.5815, 0.0001666, 0.5815, 0.0001666, 0.559, 0.5892, 0.5443, 0.5894, 0.5669, 0.0003525, 0.5669, 0.0003525, 0.5443, 0.5894, 0.5297, 0.5896, 0.5522, 0.0005234, 0.5522, 0.0005234, 0.5297, 0.5896, 0.515, 0.5896, 0.5376, 0.0005671, 0.5376, 0.0005671, 0.515, 0.5896, 0.5, 0.5896, 0.5, 0.0005675, 0.6906, 0.5962, 0.7132, 0.007147, 0.7506, 0.009875, 0.7078, 0.5975])
me_cylinder_004.materials.append(mat_gothicpillar)
me_cylinder_004.use_remesh_preserve_volume = False
me_cylinder_004.use_remesh_preserve_attributes = False
me_cylinder_004.use_mirror_vertex_groups = False
me_cylinder_004.update()

# ---- objects
ob_cylinder_004 = bpy.data.objects.new('Cylinder.004', me_cylinder_004)

# ---- transforms, parenting, visibility, modifiers, constraints
ob_cylinder_004.location = (0.0, 0.0, 0.0)
ob_cylinder_004.lineart.crease_threshold = 0.0

# ---- collection membership
col_collection_1.objects.link(ob_cylinder_004)

# ---- scene / render settings (as saved in the file)
scene.frame_start = 1; scene.frame_end = 250; scene.frame_set(1)
scene.render.engine = 'BLENDER_EEVEE_NEXT'
scene.render.resolution_percentage = 50
scene.render.dither_intensity = 0.0
scene.cycles.use_denoising = False
scene.cycles.samples = 10
scene.cycles.sampling_pattern = 'TABULATED_SOBOL'
scene.cycles.light_sampling_threshold = 0.0
scene.cycles.use_adaptive_sampling = False
scene.cycles.use_light_tree = False
scene.cycles.blur_glossy = 0.0
scene.cycles.pixel_filter_type = 'GAUSSIAN'
scene.cycles.sample_clamp_indirect = 0.0
scene.view_settings.view_transform = 'Standard'
bpy.context.view_layer.update()

# ---- added for rendering (the .blend has no active camera and no usable light): camera, sun
cam_auto = bpy.data.cameras.new('AutoCamera')
cam_auto.lens = 50.0
cam_auto.sensor_width = 36.0
cam_auto.clip_end = 1502.81
ob_auto_camera = bpy.data.objects.new('AutoCamera', cam_auto)
scene.collection.objects.link(ob_auto_camera)
ob_auto_camera.location = (85.6304, -102.756, 113.788)
ob_auto_camera.rotation_euler = (1.09748, -7.21219e-08, 0.694738)
scene.camera = ob_auto_camera
light_auto_sun = bpy.data.lights.new('AutoSun', 'SUN')
light_auto_sun.energy = 3.0
light_auto_sun.angle = 0.0523599
ob_auto_sun = bpy.data.objects.new('AutoSun', light_auto_sun)
scene.collection.objects.link(ob_auto_sun)
ob_auto_sun.rotation_euler = (0.872665, 0.174533, 0.523599)
bpy.context.view_layer.update()
